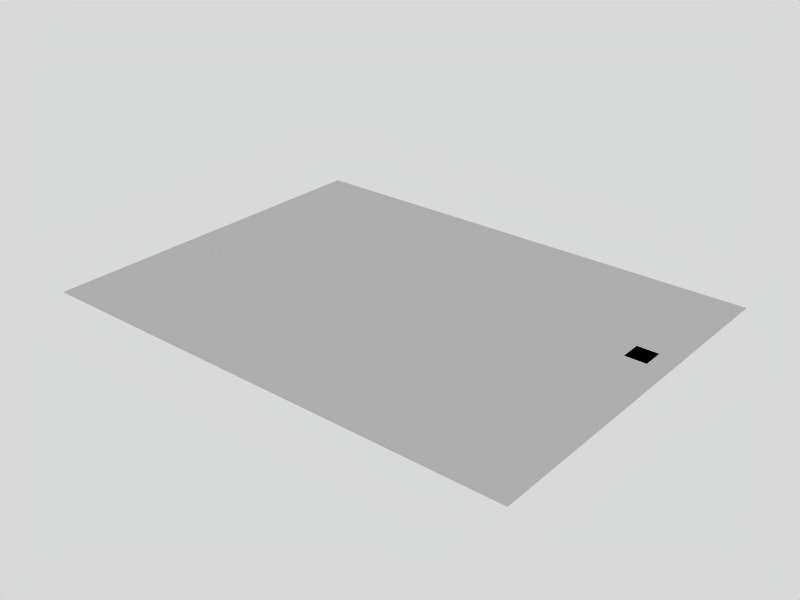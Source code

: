 # Source: background_paper_midres.blend  (saved by Blender 2.63.0; exported with 4.5.12 LTS)
import bpy
from mathutils import Matrix  # noqa: F401  (used for matrix-valued properties, if any)

bpy.ops.wm.read_factory_settings(use_empty=True)
scene = bpy.context.scene
scene.name = 'Scene'

# ---- collections
col_collection_1 = bpy.data.collections.new('Collection 1'); scene.collection.children.link(col_collection_1)

# ---- world
world_world = bpy.data.worlds.new('World'); scene.world = world_world
world_world.color = (0.85, 0.85, 0.85)
world_world.use_sun_shadow = False
world_world.sun_shadow_jitter_overblur = 0.0
world_world.cycles.sampling_method = 'MANUAL'
world_world.cycles.sample_map_resolution = 256

# ---- meshes
me_plane_001 = bpy.data.meshes.new('Plane.001')
me_plane_001.from_pydata([(6.0, -4.5, 0.0), (-6.0, -4.5, 0.0), (6.0, 4.5, 0.0), (-6.0, 4.5, 0.0), (5.0, -4.5, 0.0), (4.0, -4.5, 0.0), (3.0, -4.5, 0.0), (2.0, -4.5, 0.0), (1.0, -4.5, 0.0), (-3.768e-07, -4.5, 0.0), (-1.0, -4.5, 0.0), (-2.0, -4.5, 0.0), (-3.0, -4.5, 0.0), (-4.0, -4.5, 0.0), (-5.0, -4.5, 0.0), (5.0, 4.5, 0.0), (4.0, 4.5, 0.0), (3.0, 4.5, 0.0), (2.0, 4.5, 0.0), (1.0, 4.5, 0.0), (-3.768e-07, 4.5, 0.0), (-1.0, 4.5, 0.0), (-2.0, 4.5, 0.0), (-3.0, 4.5, 0.0), (-4.0, 4.5, 0.0), (-5.0, 4.5, 0.0), (-6.0, 3.5, 0.0), (-6.0, 2.5, 0.0), (-6.0, 1.5, 0.0), (-6.0, 0.5, 0.0), (-6.0, -0.5, 0.0), (-6.0, -1.5, 0.0), (-6.0, -2.5, 0.0), (-6.0, -3.5, 0.0), (6.0, -3.5, 0.0), (6.0, -2.5, 0.0), (6.0, -1.5, 0.0), (6.0, -0.5, 0.0), (6.0, 0.5, 0.0), (6.0, 1.5, 0.0), (6.0, 2.5, 0.0), (6.0, 3.5, 0.0), (5.0, 3.5, 0.0), (5.0, 2.5, 0.0), (5.0, 1.5, 0.0), (5.0, 0.5, 0.0), (5.0, -0.5, 0.0), (5.0, -1.5, 0.0), (5.0, -2.5, 0.0), (5.0, -3.5, 0.0), (4.0, 3.5, 0.0), (4.0, 2.5, 0.0), (4.0, 1.5, 0.0), (4.0, 0.5, 0.0), (4.0, -0.5, 0.0), (4.0, -1.5, 0.0), (4.0, -2.5, 0.0), (4.0, -3.5, 0.0), (3.0, 3.5, 0.0), (3.0, 2.5, 0.0), (3.0, 1.5, 0.0), (3.0, 0.5, 0.0), (3.0, -0.5, 0.0), (3.0, -1.5, 0.0), (3.0, -2.5, 0.0), (3.0, -3.5, 0.0), (2.0, 3.5, 0.0), (2.0, 2.5, 0.0), (2.0, 1.5, 0.0), (2.0, 0.5, 0.0), (2.0, -0.5, 0.0), (2.0, -1.5, 0.0), (2.0, -2.5, 0.0), (2.0, -3.5, 0.0), (1.0, 3.5, 0.0), (1.0, 2.5, 0.0), (1.0, 1.5, 0.0), (1.0, 0.5, 0.0), (1.0, -0.5, 0.0), (1.0, -1.5, 0.0), (1.0, -2.5, 0.0), (1.0, -3.5, 0.0), (-3.768e-07, 3.5, 0.0), (-3.768e-07, 2.5, 0.0), (-3.768e-07, 1.5, 0.0), (-3.768e-07, 0.5, 0.0), (-3.768e-07, -0.5, 0.0), (-3.768e-07, -1.5, 0.0), (-3.768e-07, -2.5, 0.0), (-3.768e-07, -3.5, 0.0), (-1.0, 3.5, 0.0), (-1.0, 2.5, 0.0), (-1.0, 1.5, 0.0), (-1.0, 0.5, 0.0), (-1.0, -0.5, 0.0), (-1.0, -1.5, 0.0), (-1.0, -2.5, 0.0), (-1.0, -3.5, 0.0), (-2.0, 3.5, 0.0), (-2.0, 2.5, 0.0), (-2.0, 1.5, 0.0), (-2.0, 0.5, 0.0), (-2.0, -0.5, 0.0), (-2.0, -1.5, 0.0), (-2.0, -2.5, 0.0), (-2.0, -3.5, 0.0), (-3.0, 3.5, 0.0), (-3.0, 2.5, 0.0), (-3.0, 1.5, 0.0), (-3.0, 0.5, 0.0), (-3.0, -0.5, 0.0), (-3.0, -1.5, 0.0), (-3.0, -2.5, 0.0), (-3.0, -3.5, 0.0), (-4.0, 3.5, 0.0), (-4.0, 2.5, 0.0), (-4.0, 1.5, 0.0), (-4.0, 0.5, 0.0), (-4.0, -0.5, 0.0), (-4.0, -1.5, 0.0), (-4.0, -2.5, 0.0), (-4.0, -3.5, 0.0), (-5.0, 3.5, 0.0), (-5.0, 2.5, 0.0), (-5.0, 1.5, 0.0), (-5.0, 0.5, 0.0), (-5.0, -0.5, 0.0), (-5.0, -1.5, 0.0), (-5.0, -2.5, 0.0), (-5.0, -3.5, 0.0), (-5.5, -4.5, 0.0), (-5.5, 4.5, 0.0), (-6.0, -4.0, 0.0), (6.0, 4.0, 0.0), (5.5, -4.5, 0.0), (4.5, -4.5, 0.0), (3.5, -4.5, 0.0), (2.5, -4.5, 0.0), (1.5, -4.5, 0.0), (0.5, -4.5, 0.0), (-0.5, -4.5, 0.0), (-1.5, -4.5, 0.0), (-2.5, -4.5, 0.0), (-3.5, -4.5, 0.0), (-4.5, -4.5, 0.0), (5.5, 4.5, 0.0), (4.5, 4.5, 0.0), (3.5, 4.5, 0.0), (2.5, 4.5, 0.0), (1.5, 4.5, 0.0), (0.5, 4.5, 0.0), (-0.5, 4.5, 0.0), (-1.5, 4.5, 0.0), (-2.5, 4.5, 0.0), (-3.5, 4.5, 0.0), (-4.5, 4.5, 0.0), (5.0, -4.0, 0.0), (4.0, -4.0, 0.0), (3.0, -4.0, 0.0), (2.0, -4.0, 0.0), (1.0, -4.0, 0.0), (-3.768e-07, -4.0, 0.0), (-1.0, -4.0, 0.0), (-2.0, -4.0, 0.0), (-3.0, -4.0, 0.0), (-4.0, -4.0, 0.0), (-5.0, -4.0, 0.0), (-6.0, 4.0, 0.0), (-6.0, 3.0, 0.0), (-6.0, 2.0, 0.0), (-6.0, 1.0, 0.0), (-6.0, -5.651e-08, 0.0), (-6.0, -1.0, 0.0), (-6.0, -2.0, 0.0), (-6.0, -3.0, 0.0), (6.0, -4.0, 0.0), (6.0, -3.0, 0.0), (6.0, -2.0, 0.0), (6.0, -1.0, 0.0), (6.0, 7.76e-08, 0.0), (6.0, 1.0, 0.0), (6.0, 2.0, 0.0), (6.0, 3.0, 0.0), (5.0, 4.0, 0.0), (5.0, 3.0, 0.0), (5.0, 2.0, 0.0), (5.0, 1.0, 0.0), (5.0, -5.651e-08, 0.0), (5.0, -1.0, 0.0), (5.0, -2.0, 0.0), (5.0, -3.0, 0.0), (4.0, 4.0, 0.0), (4.0, 3.0, 0.0), (4.0, 2.0, 0.0), (4.0, 1.0, 0.0), (4.0, -5.651e-08, 0.0), (4.0, -1.0, 0.0), (4.0, -2.0, 0.0), (4.0, -3.0, 0.0), (3.0, 4.0, 0.0), (3.0, 3.0, 0.0), (3.0, 2.0, 0.0), (3.0, 1.0, 0.0), (3.0, -5.651e-08, 0.0), (3.0, -1.0, 0.0), (3.0, -2.0, 0.0), (3.0, -3.0, 0.0), (2.0, 4.0, 0.0), (2.0, 3.0, 0.0), (2.0, 2.0, 0.0), (2.0, 1.0, 0.0), (2.0, -5.651e-08, 0.0), (2.0, -1.0, 0.0), (2.0, -2.0, 0.0), (2.0, -3.0, 0.0), (1.0, 4.0, 0.0), (1.0, 3.0, 0.0), (1.0, 2.0, 0.0), (1.0, 1.0, 0.0), (1.0, -5.651e-08, 0.0), (1.0, -1.0, 0.0), (1.0, -2.0, 0.0), (1.0, -3.0, 0.0), (-3.768e-07, 4.0, 0.0), (-3.768e-07, 3.0, 0.0), (-3.768e-07, 2.0, 0.0), (-3.768e-07, 1.0, 0.0), (-3.768e-07, -5.651e-08, 0.0), (-3.768e-07, -1.0, 0.0), (-3.768e-07, -2.0, 0.0), (-3.768e-07, -3.0, 0.0), (-1.0, 4.0, 0.0), (-1.0, 3.0, 0.0), (-1.0, 2.0, 0.0), (-1.0, 1.0, 0.0), (-1.0, -5.651e-08, 0.0), (-1.0, -1.0, 0.0), (-1.0, -2.0, 0.0), (-1.0, -3.0, 0.0), (-2.0, 4.0, 0.0), (-2.0, 3.0, 0.0), (-2.0, 2.0, 0.0), (-2.0, 1.0, 0.0), (-2.0, -5.651e-08, 0.0), (-2.0, -1.0, 0.0), (-2.0, -2.0, 0.0), (-2.0, -3.0, 0.0), (-3.0, 4.0, 0.0), (-3.0, 3.0, 0.0), (-3.0, 2.0, 0.0), (-3.0, 1.0, 0.0), (-3.0, -5.651e-08, 0.0), (-3.0, -1.0, 0.0), (-3.0, -2.0, 0.0), (-3.0, -3.0, 0.0), (-4.0, 4.0, 0.0), (-4.0, 3.0, 0.0), (-4.0, 2.0, 0.0), (-4.0, 1.0, 0.0), (-4.0, -5.651e-08, 0.0), (-4.0, -1.0, 0.0), (-4.0, -2.0, 0.0), (-4.0, -3.0, 0.0), (-5.0, 4.0, 0.0), (-5.0, 3.0, 0.0), (-5.0, 2.0, 0.0), (-5.0, 1.0, 0.0), (-5.0, -5.651e-08, 0.0), (-5.0, -1.0, 0.0), (-5.0, -2.0, 0.0), (-5.0, -3.0, 0.0), (-5.5, 3.5, 0.0), (-5.5, 2.5, 0.0), (-5.5, 1.5, 0.0), (-5.5, 0.5, 0.0), (-5.5, -0.5, 0.0), (-5.5, -1.5, 0.0), (-5.5, -2.5, 0.0), (-5.5, -3.5, 0.0), (5.5, 3.5, 0.0), (5.5, 2.5, 0.0), (5.5, 1.5, 0.0), (5.5, 0.5, 0.0), (5.5, -0.5, 0.0), (5.5, -1.5, 0.0), (5.5, -2.5, 0.0), (5.5, -3.5, 0.0), (4.5, 3.5, 0.0), (4.5, 2.5, 0.0), (4.5, 1.5, 0.0), (4.5, 0.5, 0.0), (4.5, -0.5, 0.0), (4.5, -1.5, 0.0), (4.5, -2.5, 0.0), (4.5, -3.5, 0.0), (3.5, 3.5, 0.0), (3.5, 2.5, 0.0), (3.5, 1.5, 0.0), (3.5, 0.5, 0.0), (3.5, -0.5, 0.0), (3.5, -1.5, 0.0), (3.5, -2.5, 0.0), (3.5, -3.5, 0.0), (2.5, 3.5, 0.0), (2.5, 2.5, 0.0), (2.5, 1.5, 0.0), (2.5, 0.5, 0.0), (2.5, -0.5, 0.0), (2.5, -1.5, 0.0), (2.5, -2.5, 0.0), (2.5, -3.5, 0.0), (1.5, 3.5, 0.0), (1.5, 2.5, 0.0), (1.5, 1.5, 0.0), (1.5, 0.5, 0.0), (1.5, -0.5, 0.0), (1.5, -1.5, 0.0), (1.5, -2.5, 0.0), (1.5, -3.5, 0.0), (0.5, 3.5, 0.0), (0.5, 2.5, 0.0), (0.5, 1.5, 0.0), (0.5, 0.5, 0.0), (0.5, -0.5, 0.0), (0.5, -1.5, 0.0), (0.5, -2.5, 0.0), (0.5, -3.5, 0.0), (-0.5, 3.5, 0.0), (-0.5, 2.5, 0.0), (-0.5, 1.5, 0.0), (-0.5, 0.5, 0.0), (-0.5, -0.5, 0.0), (-0.5, -1.5, 0.0), (-0.5, -2.5, 0.0), (-0.5, -3.5, 0.0), (-1.5, 3.5, 0.0), (-1.5, 2.5, 0.0), (-1.5, 1.5, 0.0), (-1.5, 0.5, 0.0), (-1.5, -0.5, 0.0), (-1.5, -1.5, 0.0), (-1.5, -2.5, 0.0), (-1.5, -3.5, 0.0), (-2.5, 3.5, 0.0), (-2.5, 2.5, 0.0), (-2.5, 1.5, 0.0), (-2.5, 0.5, 0.0), (-2.5, -0.5, 0.0), (-2.5, -1.5, 0.0), (-2.5, -2.5, 0.0), (-2.5, -3.5, 0.0), (-3.5, 3.5, 0.0), (-3.5, 2.5, 0.0), (-3.5, 1.5, 0.0), (-3.5, 0.5, 0.0), (-3.5, -0.5, 0.0), (-3.5, -1.5, 0.0), (-3.5, -2.5, 0.0), (-3.5, -3.5, 0.0), (-4.5, 3.5, 0.0), (-4.5, 2.5, 0.0), (-4.5, 1.5, 0.0), (-4.5, 0.5, 0.0), (-4.5, -0.5, 0.0), (-4.5, -1.5, 0.0), (-4.5, -2.5, 0.0), (-4.5, -3.5, 0.0), (-5.5, -4.0, 0.0), (5.5, -4.0, 0.0), (4.5, -4.0, 0.0), (3.5, -4.0, 0.0), (2.5, -4.0, 0.0), (1.5, -4.0, 0.0), (0.5, -4.0, 0.0), (-0.5, -4.0, 0.0), (-1.5, -4.0, 0.0), (-2.5, -4.0, 0.0), (-3.5, -4.0, 0.0), (-4.5, -4.0, 0.0), (-5.5, 4.0, 0.0), (-5.5, 3.0, 0.0), (-5.5, 2.0, 0.0), (-5.5, 1.0, 0.0), (-5.5, -5.651e-08, 0.0), (-5.5, -1.0, 0.0), (-5.5, -2.0, 0.0), (-5.5, -3.0, 0.0), (5.5, 4.0, 0.0), (5.5, 3.0, 0.0), (5.5, 2.0, 0.0), (5.5, 1.0, 0.0), (5.5, 1.054e-08, 0.0), (5.5, -1.0, 0.0), (5.5, -2.0, 0.0), (5.5, -3.0, 0.0), (4.5, 4.0, 0.0), (4.5, 3.0, 0.0), (4.5, 2.0, 0.0), (4.5, 1.0, 0.0), (4.5, -5.651e-08, 0.0), (4.5, -1.0, 0.0), (4.5, -2.0, 0.0), (4.5, -3.0, 0.0), (3.5, 4.0, 0.0), (3.5, 3.0, 0.0), (3.5, 2.0, 0.0), (3.5, 1.0, 0.0), (3.5, -5.651e-08, 0.0), (3.5, -1.0, 0.0), (3.5, -2.0, 0.0), (3.5, -3.0, 0.0), (2.5, 4.0, 0.0), (2.5, 3.0, 0.0), (2.5, 2.0, 0.0), (2.5, 1.0, 0.0), (2.5, -5.651e-08, 0.0), (2.5, -1.0, 0.0), (2.5, -2.0, 0.0), (2.5, -3.0, 0.0), (1.5, 4.0, 0.0), (1.5, 3.0, 0.0), (1.5, 2.0, 0.0), (1.5, 1.0, 0.0), (1.5, -5.651e-08, 0.0), (1.5, -1.0, 0.0), (1.5, -2.0, 0.0), (1.5, -3.0, 0.0), (0.5, 4.0, 0.0), (0.5, 3.0, 0.0), (0.5, 2.0, 0.0), (0.5, 1.0, 0.0), (0.5, -5.651e-08, 0.0), (0.5, -1.0, 0.0), (0.5, -2.0, 0.0), (0.5, -3.0, 0.0), (-0.5, 4.0, 0.0), (-0.5, 3.0, 0.0), (-0.5, 2.0, 0.0), (-0.5, 1.0, 0.0), (-0.5, -5.651e-08, 0.0), (-0.5, -1.0, 0.0), (-0.5, -2.0, 0.0), (-0.5, -3.0, 0.0), (-1.5, 4.0, 0.0), (-1.5, 3.0, 0.0), (-1.5, 2.0, 0.0), (-1.5, 1.0, 0.0), (-1.5, -5.651e-08, 0.0), (-1.5, -1.0, 0.0), (-1.5, -2.0, 0.0), (-1.5, -3.0, 0.0), (-2.5, 4.0, 0.0), (-2.5, 3.0, 0.0), (-2.5, 2.0, 0.0), (-2.5, 1.0, 0.0), (-2.5, -5.651e-08, 0.0), (-2.5, -1.0, 0.0), (-2.5, -2.0, 0.0), (-2.5, -3.0, 0.0), (-3.5, 4.0, 0.0), (-3.5, 3.0, 0.0), (-3.5, 2.0, 0.0), (-3.5, 1.0, 0.0), (-3.5, -5.651e-08, 0.0), (-3.5, -1.0, 0.0), (-3.5, -2.0, 0.0), (-3.5, -3.0, 0.0), (-4.5, 4.0, 0.0), (-4.5, 3.0, 0.0), (-4.5, 2.0, 0.0), (-4.5, 1.0, 0.0), (-4.5, -5.651e-08, 0.0), (-4.5, -1.0, 0.0), (-4.5, -2.0, 0.0), (-4.5, -3.0, 0.0)], [], [(367, 132, 1), (368, 156, 4), (369, 157, 5), (370, 158, 6), (371, 159, 7), (372, 160, 8), (373, 161, 9), (374, 162, 10), (375, 163, 11), (376, 164, 12), (377, 165, 13), (378, 166, 14), (379, 167, 26), (380, 168, 27), (381, 169, 28), (382, 170, 29), (383, 171, 30), (384, 172, 31), (385, 173, 32), (386, 174, 33), (387, 183, 42), (388, 184, 43), (389, 185, 44), (392, 188, 47), (393, 189, 48), (394, 190, 49), (395, 191, 50), (396, 192, 51), (397, 193, 52), (398, 194, 53), (399, 195, 54), (400, 196, 55), (401, 197, 56), (402, 198, 57), (403, 199, 58), (404, 200, 59), (405, 201, 60), (406, 202, 61), (407, 203, 62), (408, 204, 63), (409, 205, 64), (410, 206, 65), (411, 207, 66), (412, 208, 67), (413, 209, 68), (414, 210, 69), (415, 211, 70), (416, 212, 71), (417, 213, 72), (418, 214, 73), (419, 215, 74), (420, 216, 75), (421, 217, 76), (422, 218, 77), (423, 219, 78), (424, 220, 79), (425, 221, 80), (426, 222, 81), (427, 223, 82), (428, 224, 83), (429, 225, 84), (430, 226, 85), (431, 227, 86), (432, 228, 87), (433, 229, 88), (434, 230, 89), (435, 231, 90), (436, 232, 91), (437, 233, 92), (438, 234, 93), (439, 235, 94), (440, 236, 95), (441, 237, 96), (442, 238, 97), (443, 239, 98), (444, 240, 99), (445, 241, 100), (446, 242, 101), (447, 243, 102), (448, 244, 103), (449, 245, 104), (450, 246, 105), (451, 247, 106), (452, 248, 107), (453, 249, 108), (454, 250, 109), (455, 251, 110), (456, 252, 111), (457, 253, 112), (458, 254, 113), (459, 255, 114), (460, 256, 115), (461, 257, 116), (462, 258, 117), (463, 259, 118), (464, 260, 119), (465, 261, 120), (466, 262, 121), (467, 263, 122), (468, 264, 123), (469, 265, 124), (470, 266, 125), (471, 267, 126), (472, 268, 127), (473, 269, 128), (474, 270, 129), (166, 367, 130), (129, 278, 367), (278, 33, 132), (175, 368, 134), (34, 286, 368), (286, 49, 156), (156, 369, 135), (49, 294, 369), (294, 57, 157), (157, 370, 136), (57, 302, 370), (302, 65, 158), (158, 371, 137), (65, 310, 371), (310, 73, 159), (159, 372, 138), (73, 318, 372), (318, 81, 160), (160, 373, 139), (81, 326, 373), (326, 89, 161), (161, 374, 140), (89, 334, 374), (334, 97, 162), (162, 375, 141), (97, 342, 375), (342, 105, 163), (163, 376, 142), (105, 350, 376), (350, 113, 164), (164, 377, 143), (113, 358, 377), (358, 121, 165), (165, 378, 144), (121, 366, 378), (366, 129, 166), (263, 379, 271), (25, 131, 379), (131, 3, 167), (264, 380, 272), (122, 271, 380), (271, 26, 168), (265, 381, 273), (123, 272, 381), (272, 27, 169), (266, 382, 274), (124, 273, 382), (273, 28, 170), (267, 383, 275), (125, 274, 383), (274, 29, 171), (268, 384, 276), (126, 275, 384), (275, 30, 172), (269, 385, 277), (127, 276, 385), (276, 31, 173), (270, 386, 278), (128, 277, 386), (277, 32, 174), (133, 387, 279), (2, 145, 387), (145, 15, 183), (182, 388, 280), (41, 279, 388), (279, 42, 184), (181, 389, 281), (40, 280, 389), (280, 43, 185), (39, 281, 390), (177, 393, 285), (36, 284, 393), (284, 47, 189), (176, 394, 286), (35, 285, 394), (285, 48, 190), (183, 395, 287), (15, 146, 395), (146, 16, 191), (184, 396, 288), (42, 287, 396), (287, 50, 192), (185, 397, 289), (43, 288, 397), (288, 51, 193), (186, 398, 290), (44, 289, 398), (289, 52, 194), (187, 399, 291), (45, 290, 399), (290, 53, 195), (188, 400, 292), (46, 291, 400), (291, 54, 196), (189, 401, 293), (47, 292, 401), (292, 55, 197), (190, 402, 294), (48, 293, 402), (293, 56, 198), (191, 403, 295), (16, 147, 403), (147, 17, 199), (192, 404, 296), (50, 295, 404), (295, 58, 200), (193, 405, 297), (51, 296, 405), (296, 59, 201), (194, 406, 298), (52, 297, 406), (297, 60, 202), (195, 407, 299), (53, 298, 407), (298, 61, 203), (196, 408, 300), (54, 299, 408), (299, 62, 204), (197, 409, 301), (55, 300, 409), (300, 63, 205), (198, 410, 302), (56, 301, 410), (301, 64, 206), (199, 411, 303), (17, 148, 411), (148, 18, 207), (200, 412, 304), (58, 303, 412), (303, 66, 208), (201, 413, 305), (59, 304, 413), (304, 67, 209), (202, 414, 306), (60, 305, 414), (305, 68, 210), (203, 415, 307), (61, 306, 415), (306, 69, 211), (204, 416, 308), (62, 307, 416), (307, 70, 212), (205, 417, 309), (63, 308, 417), (308, 71, 213), (206, 418, 310), (64, 309, 418), (309, 72, 214), (207, 419, 311), (18, 149, 419), (149, 19, 215), (208, 420, 312), (66, 311, 420), (311, 74, 216), (209, 421, 313), (67, 312, 421), (312, 75, 217), (210, 422, 314), (68, 313, 422), (313, 76, 218), (211, 423, 315), (69, 314, 423), (314, 77, 219), (212, 424, 316), (70, 315, 424), (315, 78, 220), (213, 425, 317), (71, 316, 425), (316, 79, 221), (214, 426, 318), (72, 317, 426), (317, 80, 222), (215, 427, 319), (19, 150, 427), (150, 20, 223), (216, 428, 320), (74, 319, 428), (319, 82, 224), (217, 429, 321), (75, 320, 429), (320, 83, 225), (218, 430, 322), (76, 321, 430), (321, 84, 226), (219, 431, 323), (77, 322, 431), (322, 85, 227), (220, 432, 324), (78, 323, 432), (323, 86, 228), (221, 433, 325), (79, 324, 433), (324, 87, 229), (222, 434, 326), (80, 325, 434), (325, 88, 230), (223, 435, 327), (20, 151, 435), (151, 21, 231), (224, 436, 328), (82, 327, 436), (327, 90, 232), (225, 437, 329), (83, 328, 437), (328, 91, 233), (226, 438, 330), (84, 329, 438), (329, 92, 234), (227, 439, 331), (85, 330, 439), (330, 93, 235), (228, 440, 332), (86, 331, 440), (331, 94, 236), (229, 441, 333), (87, 332, 441), (332, 95, 237), (230, 442, 334), (88, 333, 442), (333, 96, 238), (231, 443, 335), (21, 152, 443), (152, 22, 239), (232, 444, 336), (90, 335, 444), (335, 98, 240), (233, 445, 337), (91, 336, 445), (336, 99, 241), (234, 446, 338), (92, 337, 446), (337, 100, 242), (235, 447, 339), (93, 338, 447), (338, 101, 243), (236, 448, 340), (94, 339, 448), (339, 102, 244), (237, 449, 341), (95, 340, 449), (340, 103, 245), (238, 450, 342), (96, 341, 450), (341, 104, 246), (239, 451, 343), (22, 153, 451), (153, 23, 247), (240, 452, 344), (98, 343, 452), (343, 106, 248), (241, 453, 345), (99, 344, 453), (344, 107, 249), (242, 454, 346), (100, 345, 454), (345, 108, 250), (243, 455, 347), (101, 346, 455), (346, 109, 251), (244, 456, 348), (102, 347, 456), (347, 110, 252), (245, 457, 349), (103, 348, 457), (348, 111, 253), (246, 458, 350), (104, 349, 458), (349, 112, 254), (247, 459, 351), (23, 154, 459), (154, 24, 255), (248, 460, 352), (106, 351, 460), (351, 114, 256), (249, 461, 353), (107, 352, 461), (352, 115, 257), (250, 462, 354), (108, 353, 462), (353, 116, 258), (251, 463, 355), (109, 354, 463), (354, 117, 259), (252, 464, 356), (110, 355, 464), (355, 118, 260), (253, 465, 357), (111, 356, 465), (356, 119, 261), (254, 466, 358), (112, 357, 466), (357, 120, 262), (255, 467, 359), (24, 155, 467), (155, 25, 263), (256, 468, 360), (114, 359, 468), (359, 122, 264), (257, 469, 361), (115, 360, 469), (360, 123, 265), (258, 470, 362), (116, 361, 470), (361, 124, 266), (259, 471, 363), (117, 362, 471), (362, 125, 267), (260, 472, 364), (118, 363, 472), (363, 126, 268), (261, 473, 365), (119, 364, 473), (364, 127, 269), (262, 474, 366), (120, 365, 474), (365, 128, 270), (130, 367, 1), (134, 368, 4), (135, 369, 5), (136, 370, 6), (137, 371, 7), (138, 372, 8), (139, 373, 9), (140, 374, 10), (141, 375, 11), (142, 376, 12), (143, 377, 13), (144, 378, 14), (271, 379, 26), (272, 380, 27), (273, 381, 28), (274, 382, 29), (275, 383, 30), (276, 384, 31), (277, 385, 32), (278, 386, 33), (279, 387, 42), (280, 388, 43), (281, 389, 44), (284, 392, 47), (285, 393, 48), (286, 394, 49), (287, 395, 50), (288, 396, 51), (289, 397, 52), (290, 398, 53), (291, 399, 54), (292, 400, 55), (293, 401, 56), (294, 402, 57), (295, 403, 58), (296, 404, 59), (297, 405, 60), (298, 406, 61), (299, 407, 62), (300, 408, 63), (301, 409, 64), (302, 410, 65), (303, 411, 66), (304, 412, 67), (305, 413, 68), (306, 414, 69), (307, 415, 70), (308, 416, 71), (309, 417, 72), (310, 418, 73), (311, 419, 74), (312, 420, 75), (313, 421, 76), (314, 422, 77), (315, 423, 78), (316, 424, 79), (317, 425, 80), (318, 426, 81), (319, 427, 82), (320, 428, 83), (321, 429, 84), (322, 430, 85), (323, 431, 86), (324, 432, 87), (325, 433, 88), (326, 434, 89), (327, 435, 90), (328, 436, 91), (329, 437, 92), (330, 438, 93), (331, 439, 94), (332, 440, 95), (333, 441, 96), (334, 442, 97), (335, 443, 98), (336, 444, 99), (337, 445, 100), (338, 446, 101), (339, 447, 102), (340, 448, 103), (341, 449, 104), (342, 450, 105), (343, 451, 106), (344, 452, 107), (345, 453, 108), (346, 454, 109), (347, 455, 110), (348, 456, 111), (349, 457, 112), (350, 458, 113), (351, 459, 114), (352, 460, 115), (353, 461, 116), (354, 462, 117), (355, 463, 118), (356, 464, 119), (357, 465, 120), (358, 466, 121), (359, 467, 122), (360, 468, 123), (361, 469, 124), (362, 470, 125), (363, 471, 126), (364, 472, 127), (365, 473, 128), (366, 474, 129), (14, 166, 130), (166, 129, 367), (367, 278, 132), (0, 175, 134), (175, 34, 368), (368, 286, 156), (4, 156, 135), (156, 49, 369), (369, 294, 157), (5, 157, 136), (157, 57, 370), (370, 302, 158), (6, 158, 137), (158, 65, 371), (371, 310, 159), (7, 159, 138), (159, 73, 372), (372, 318, 160), (8, 160, 139), (160, 81, 373), (373, 326, 161), (9, 161, 140), (161, 89, 374), (374, 334, 162), (10, 162, 141), (162, 97, 375), (375, 342, 163), (11, 163, 142), (163, 105, 376), (376, 350, 164), (12, 164, 143), (164, 113, 377), (377, 358, 165), (13, 165, 144), (165, 121, 378), (378, 366, 166), (122, 263, 271), (263, 25, 379), (379, 131, 167), (123, 264, 272), (264, 122, 380), (380, 271, 168), (124, 265, 273), (265, 123, 381), (381, 272, 169), (125, 266, 274), (266, 124, 382), (382, 273, 170), (126, 267, 275), (267, 125, 383), (383, 274, 171), (127, 268, 276), (268, 126, 384), (384, 275, 172), (128, 269, 277), (269, 127, 385), (385, 276, 173), (129, 270, 278), (270, 128, 386), (386, 277, 174), (41, 133, 279), (133, 2, 387), (387, 145, 183), (40, 182, 280), (182, 41, 388), (388, 279, 184), (39, 181, 281), (181, 40, 389), (389, 280, 185), (180, 39, 390), (186, 390, 281, 44), (35, 177, 285), (177, 36, 393), (393, 284, 189), (34, 176, 286), (176, 35, 394), (394, 285, 190), (42, 183, 287), (183, 15, 395), (395, 146, 191), (43, 184, 288), (184, 42, 396), (396, 287, 192), (44, 185, 289), (185, 43, 397), (397, 288, 193), (45, 186, 290), (186, 44, 398), (398, 289, 194), (46, 187, 291), (187, 45, 399), (399, 290, 195), (47, 188, 292), (188, 46, 400), (400, 291, 196), (48, 189, 293), (189, 47, 401), (401, 292, 197), (49, 190, 294), (190, 48, 402), (402, 293, 198), (50, 191, 295), (191, 16, 403), (403, 147, 199), (51, 192, 296), (192, 50, 404), (404, 295, 200), (52, 193, 297), (193, 51, 405), (405, 296, 201), (53, 194, 298), (194, 52, 406), (406, 297, 202), (54, 195, 299), (195, 53, 407), (407, 298, 203), (55, 196, 300), (196, 54, 408), (408, 299, 204), (56, 197, 301), (197, 55, 409), (409, 300, 205), (57, 198, 302), (198, 56, 410), (410, 301, 206), (58, 199, 303), (199, 17, 411), (411, 148, 207), (59, 200, 304), (200, 58, 412), (412, 303, 208), (60, 201, 305), (201, 59, 413), (413, 304, 209), (61, 202, 306), (202, 60, 414), (414, 305, 210), (62, 203, 307), (203, 61, 415), (415, 306, 211), (63, 204, 308), (204, 62, 416), (416, 307, 212), (64, 205, 309), (205, 63, 417), (417, 308, 213), (65, 206, 310), (206, 64, 418), (418, 309, 214), (66, 207, 311), (207, 18, 419), (419, 149, 215), (67, 208, 312), (208, 66, 420), (420, 311, 216), (68, 209, 313), (209, 67, 421), (421, 312, 217), (69, 210, 314), (210, 68, 422), (422, 313, 218), (70, 211, 315), (211, 69, 423), (423, 314, 219), (71, 212, 316), (212, 70, 424), (424, 315, 220), (72, 213, 317), (213, 71, 425), (425, 316, 221), (73, 214, 318), (214, 72, 426), (426, 317, 222), (74, 215, 319), (215, 19, 427), (427, 150, 223), (75, 216, 320), (216, 74, 428), (428, 319, 224), (76, 217, 321), (217, 75, 429), (429, 320, 225), (77, 218, 322), (218, 76, 430), (430, 321, 226), (78, 219, 323), (219, 77, 431), (431, 322, 227), (79, 220, 324), (220, 78, 432), (432, 323, 228), (80, 221, 325), (221, 79, 433), (433, 324, 229), (81, 222, 326), (222, 80, 434), (434, 325, 230), (82, 223, 327), (223, 20, 435), (435, 151, 231), (83, 224, 328), (224, 82, 436), (436, 327, 232), (84, 225, 329), (225, 83, 437), (437, 328, 233), (85, 226, 330), (226, 84, 438), (438, 329, 234), (86, 227, 331), (227, 85, 439), (439, 330, 235), (87, 228, 332), (228, 86, 440), (440, 331, 236), (88, 229, 333), (229, 87, 441), (441, 332, 237), (89, 230, 334), (230, 88, 442), (442, 333, 238), (90, 231, 335), (231, 21, 443), (443, 152, 239), (91, 232, 336), (232, 90, 444), (444, 335, 240), (92, 233, 337), (233, 91, 445), (445, 336, 241), (93, 234, 338), (234, 92, 446), (446, 337, 242), (94, 235, 339), (235, 93, 447), (447, 338, 243), (95, 236, 340), (236, 94, 448), (448, 339, 244), (96, 237, 341), (237, 95, 449), (449, 340, 245), (97, 238, 342), (238, 96, 450), (450, 341, 246), (98, 239, 343), (239, 22, 451), (451, 153, 247), (99, 240, 344), (240, 98, 452), (452, 343, 248), (100, 241, 345), (241, 99, 453), (453, 344, 249), (101, 242, 346), (242, 100, 454), (454, 345, 250), (102, 243, 347), (243, 101, 455), (455, 346, 251), (103, 244, 348), (244, 102, 456), (456, 347, 252), (104, 245, 349), (245, 103, 457), (457, 348, 253), (105, 246, 350), (246, 104, 458), (458, 349, 254), (106, 247, 351), (247, 23, 459), (459, 154, 255), (107, 248, 352), (248, 106, 460), (460, 351, 256), (108, 249, 353), (249, 107, 461), (461, 352, 257), (109, 250, 354), (250, 108, 462), (462, 353, 258), (110, 251, 355), (251, 109, 463), (463, 354, 259), (111, 252, 356), (252, 110, 464), (464, 355, 260), (112, 253, 357), (253, 111, 465), (465, 356, 261), (113, 254, 358), (254, 112, 466), (466, 357, 262), (114, 255, 359), (255, 24, 467), (467, 155, 263), (115, 256, 360), (256, 114, 468), (468, 359, 264), (116, 257, 361), (257, 115, 469), (469, 360, 265), (117, 258, 362), (258, 116, 470), (470, 361, 266), (118, 259, 363), (259, 117, 471), (471, 362, 267), (119, 260, 364), (260, 118, 472), (472, 363, 268), (120, 261, 365), (261, 119, 473), (473, 364, 269), (121, 262, 366), (262, 120, 474), (474, 365, 270), (186, 281, 44), (281, 390, 186), (45, 390, 186), (282, 390, 45), (187, 282, 45), (187, 391, 282), (391, 187, 46), (283, 391, 46), (188, 283, 46), (188, 392, 283), (178, 392, 284), (178, 284, 36), (283, 392, 37), (392, 178, 37), (179, 391, 283), (179, 283, 37), (282, 391, 38), (391, 179, 38), (180, 282, 38), (180, 390, 282)])
_uv = me_plane_001.uv_layers.new(name='UVMap')
_uv.uv.foreach_set('vector', [0.03881, 0.05411, -0.00264, 0.05411, -0.00264, -0.001166, 0.9508, 0.05411, 0.9093, 0.05411, 0.9093, -0.001166, 0.8679, 0.05411, 0.8264, 0.05411, 0.8264, -0.001166, 0.785, 0.05411, 0.7435, 0.05411, 0.7435, -0.001166, 0.7021, 0.05411, 0.6606, 0.05411, 0.6606, -0.001166, 0.6192, 0.05411, 0.5777, 0.05411, 0.5777, -0.001166, 0.5363, 0.05411, 0.4948, 0.05411, 0.4948, -0.001166, 0.4534, 0.05411, 0.4119, 0.05411, 0.4119, -0.001166, 0.3704, 0.05411, 0.329, 0.05411, 0.329, -0.001166, 0.2875, 0.05411, 0.2461, 0.05411, 0.2461, -0.001166, 0.2046, 0.05411, 0.1632, 0.05411, 0.1632, -0.001166, 0.1217, 0.05411, 0.08027, 0.05411, 0.08027, -0.001166, 0.03881, 0.9385, -0.00264, 0.9385, -0.00264, 0.8832, 0.03881, 0.8279, -0.00264, 0.8279, -0.00264, 0.7726, 0.03881, 0.7174, -0.00264, 0.7174, -0.00264, 0.6621, 0.03881, 0.6068, -0.00264, 0.6068, -0.00264, 0.5516, 0.03881, 0.4963, -0.00264, 0.4963, -0.00264, 0.441, 0.03881, 0.3857, -0.00264, 0.3857, -0.00264, 0.3305, 0.03881, 0.2752, -0.00264, 0.2752, -0.00264, 0.2199, 0.03881, 0.1646, -0.00264, 0.1646, -0.00264, 0.1094, 0.9508, 0.9385, 0.9093, 0.9385, 0.9093, 0.8832, 0.9508, 0.8279, 0.9093, 0.8279, 0.9093, 0.7726, 0.9508, 0.7174, 0.9093, 0.7174, 0.9093, 0.6621, 0.9508, 0.3857, 0.9093, 0.3857, 0.9093, 0.3305, 0.9508, 0.2752, 0.9093, 0.2752, 0.9093, 0.2199, 0.9508, 0.1646, 0.9093, 0.1646, 0.9093, 0.1094, 0.8679, 0.9385, 0.8264, 0.9385, 0.8264, 0.8832, 0.8679, 0.8279, 0.8264, 0.8279, 0.8264, 0.7726, 0.8679, 0.7174, 0.8264, 0.7174, 0.8264, 0.6621, 0.8679, 0.6068, 0.8264, 0.6068, 0.8264, 0.5516, 0.8679, 0.4963, 0.8264, 0.4963, 0.8264, 0.441, 0.8679, 0.3857, 0.8264, 0.3857, 0.8264, 0.3305, 0.8679, 0.2752, 0.8264, 0.2752, 0.8264, 0.2199, 0.8679, 0.1646, 0.8264, 0.1646, 0.8264, 0.1094, 0.785, 0.9385, 0.7435, 0.9385, 0.7435, 0.8832, 0.785, 0.8279, 0.7435, 0.8279, 0.7435, 0.7726, 0.785, 0.7174, 0.7435, 0.7174, 0.7435, 0.6621, 0.785, 0.6068, 0.7435, 0.6068, 0.7435, 0.5516, 0.785, 0.4963, 0.7435, 0.4963, 0.7435, 0.441, 0.785, 0.3857, 0.7435, 0.3857, 0.7435, 0.3305, 0.785, 0.2752, 0.7435, 0.2752, 0.7435, 0.2199, 0.785, 0.1646, 0.7435, 0.1646, 0.7435, 0.1094, 0.7021, 0.9385, 0.6606, 0.9385, 0.6606, 0.8832, 0.7021, 0.8279, 0.6606, 0.8279, 0.6606, 0.7726, 0.7021, 0.7174, 0.6606, 0.7174, 0.6606, 0.6621, 0.7021, 0.6068, 0.6606, 0.6068, 0.6606, 0.5516, 0.7021, 0.4963, 0.6606, 0.4963, 0.6606, 0.441, 0.7021, 0.3857, 0.6606, 0.3857, 0.6606, 0.3305, 0.7021, 0.2752, 0.6606, 0.2752, 0.6606, 0.2199, 0.7021, 0.1646, 0.6606, 0.1646, 0.6606, 0.1094, 0.6192, 0.9385, 0.5777, 0.9385, 0.5777, 0.8832, 0.6192, 0.8279, 0.5777, 0.8279, 0.5777, 0.7726, 0.6192, 0.7174, 0.5777, 0.7174, 0.5777, 0.6621, 0.6192, 0.6068, 0.5777, 0.6068, 0.5777, 0.5516, 0.6192, 0.4963, 0.5777, 0.4963, 0.5777, 0.441, 0.6192, 0.3857, 0.5777, 0.3857, 0.5777, 0.3305, 0.6192, 0.2752, 0.5777, 0.2752, 0.5777, 0.2199, 0.6192, 0.1646, 0.5777, 0.1646, 0.5777, 0.1094, 0.5363, 0.9385, 0.4948, 0.9385, 0.4948, 0.8832, 0.5363, 0.8279, 0.4948, 0.8279, 0.4948, 0.7726, 0.5363, 0.7174, 0.4948, 0.7174, 0.4948, 0.6621, 0.5363, 0.6068, 0.4948, 0.6068, 0.4948, 0.5516, 0.5363, 0.4963, 0.4948, 0.4963, 0.4948, 0.441, 0.5363, 0.3857, 0.4948, 0.3857, 0.4948, 0.3305, 0.5363, 0.2752, 0.4948, 0.2752, 0.4948, 0.2199, 0.5363, 0.1646, 0.4948, 0.1646, 0.4948, 0.1094, 0.4534, 0.9385, 0.4119, 0.9385, 0.4119, 0.8832, 0.4534, 0.8279, 0.4119, 0.8279, 0.4119, 0.7726, 0.4534, 0.7174, 0.4119, 0.7174, 0.4119, 0.6621, 0.4534, 0.6068, 0.4119, 0.6068, 0.4119, 0.5516, 0.4534, 0.4963, 0.4119, 0.4963, 0.4119, 0.441, 0.4534, 0.3857, 0.4119, 0.3857, 0.4119, 0.3305, 0.4534, 0.2752, 0.4119, 0.2752, 0.4119, 0.2199, 0.4534, 0.1646, 0.4119, 0.1646, 0.4119, 0.1094, 0.3704, 0.9385, 0.329, 0.9385, 0.329, 0.8832, 0.3704, 0.8279, 0.329, 0.8279, 0.329, 0.7726, 0.3704, 0.7174, 0.329, 0.7174, 0.329, 0.6621, 0.3704, 0.6068, 0.329, 0.6068, 0.329, 0.5516, 0.3704, 0.4963, 0.329, 0.4963, 0.329, 0.441, 0.3704, 0.3857, 0.329, 0.3857, 0.329, 0.3305, 0.3704, 0.2752, 0.329, 0.2752, 0.329, 0.2199, 0.3704, 0.1646, 0.329, 0.1646, 0.329, 0.1094, 0.2875, 0.9385, 0.2461, 0.9385, 0.2461, 0.8832, 0.2875, 0.8279, 0.2461, 0.8279, 0.2461, 0.7726, 0.2875, 0.7174, 0.2461, 0.7174, 0.2461, 0.6621, 0.2875, 0.6068, 0.2461, 0.6068, 0.2461, 0.5516, 0.2875, 0.4963, 0.2461, 0.4963, 0.2461, 0.441, 0.2875, 0.3857, 0.2461, 0.3857, 0.2461, 0.3305, 0.2875, 0.2752, 0.2461, 0.2752, 0.2461, 0.2199, 0.2875, 0.1646, 0.2461, 0.1646, 0.2461, 0.1094, 0.2046, 0.9385, 0.1632, 0.9385, 0.1632, 0.8832, 0.2046, 0.8279, 0.1632, 0.8279, 0.1632, 0.7726, 0.2046, 0.7174, 0.1632, 0.7174, 0.1632, 0.6621, 0.2046, 0.6068, 0.1632, 0.6068, 0.1632, 0.5516, 0.2046, 0.4963, 0.1632, 0.4963, 0.1632, 0.441, 0.2046, 0.3857, 0.1632, 0.3857, 0.1632, 0.3305, 0.2046, 0.2752, 0.1632, 0.2752, 0.1632, 0.2199, 0.2046, 0.1646, 0.1632, 0.1646, 0.1632, 0.1094, 0.1217, 0.9385, 0.08027, 0.9385, 0.08027, 0.8832, 0.1217, 0.8279, 0.08027, 0.8279, 0.08027, 0.7726, 0.1217, 0.7174, 0.08027, 0.7174, 0.08027, 0.6621, 0.1217, 0.6068, 0.08027, 0.6068, 0.08027, 0.5516, 0.1217, 0.4963, 0.08027, 0.4963, 0.08027, 0.441, 0.1217, 0.3857, 0.08027, 0.3857, 0.08027, 0.3305, 0.1217, 0.2752, 0.08027, 0.2752, 0.08027, 0.2199, 0.1217, 0.1646, 0.08027, 0.1646, 0.08027, 0.1094, 0.08027, 0.05411, 0.03881, 0.05411, 0.03881, -0.001166, 0.08027, 0.1094, 0.03881, 0.1094, 0.03881, 0.05411, 0.03881, 0.1094, -0.00264, 0.1094, -0.00264, 0.05411, 0.9923, 0.05411, 0.9508, 0.05411, 0.9508, -0.001166, 0.9923, 0.1094, 0.9508, 0.1094, 0.9508, 0.05411, 0.9508, 0.1094, 0.9093, 0.1094, 0.9093, 0.05411, 0.9093, 0.05411, 0.8679, 0.05411, 0.8679, -0.001166, 0.9093, 0.1094, 0.8679, 0.1094, 0.8679, 0.05411, 0.8679, 0.1094, 0.8264, 0.1094, 0.8264, 0.05411, 0.8264, 0.05411, 0.785, 0.05411, 0.785, -0.001166, 0.8264, 0.1094, 0.785, 0.1094, 0.785, 0.05411, 0.785, 0.1094, 0.7435, 0.1094, 0.7435, 0.05411, 0.7435, 0.05411, 0.7021, 0.05411, 0.7021, -0.001166, 0.7435, 0.1094, 0.7021, 0.1094, 0.7021, 0.05411, 0.7021, 0.1094, 0.6606, 0.1094, 0.6606, 0.05411, 0.6606, 0.05411, 0.6192, 0.05411, 0.6192, -0.001166, 0.6606, 0.1094, 0.6192, 0.1094, 0.6192, 0.05411, 0.6192, 0.1094, 0.5777, 0.1094, 0.5777, 0.05411, 0.5777, 0.05411, 0.5363, 0.05411, 0.5363, -0.001166, 0.5777, 0.1094, 0.5363, 0.1094, 0.5363, 0.05411, 0.5363, 0.1094, 0.4948, 0.1094, 0.4948, 0.05411, 0.4948, 0.05411, 0.4534, 0.05411, 0.4534, -0.001166, 0.4948, 0.1094, 0.4534, 0.1094, 0.4534, 0.05411, 0.4534, 0.1094, 0.4119, 0.1094, 0.4119, 0.05411, 0.4119, 0.05411, 0.3704, 0.05411, 0.3704, -0.001166, 0.4119, 0.1094, 0.3704, 0.1094, 0.3704, 0.05411, 0.3704, 0.1094, 0.329, 0.1094, 0.329, 0.05411, 0.329, 0.05411, 0.2875, 0.05411, 0.2875, -0.001166, 0.329, 0.1094, 0.2875, 0.1094, 0.2875, 0.05411, 0.2875, 0.1094, 0.2461, 0.1094, 0.2461, 0.05411, 0.2461, 0.05411, 0.2046, 0.05411, 0.2046, -0.001166, 0.2461, 0.1094, 0.2046, 0.1094, 0.2046, 0.05411, 0.2046, 0.1094, 0.1632, 0.1094, 0.1632, 0.05411, 0.1632, 0.05411, 0.1217, 0.05411, 0.1217, -0.001166, 0.1632, 0.1094, 0.1217, 0.1094, 0.1217, 0.05411, 0.1217, 0.1094, 0.08027, 0.1094, 0.08027, 0.05411, 0.08027, 0.9385, 0.03881, 0.9385, 0.03881, 0.8832, 0.08027, 0.9937, 0.03881, 0.9937, 0.03881, 0.9385, 0.03881, 0.9937, -0.00264, 0.9937, -0.00264, 0.9385, 0.08027, 0.8279, 0.03881, 0.8279, 0.03881, 0.7726, 0.08027, 0.8832, 0.03881, 0.8832, 0.03881, 0.8279, 0.03881, 0.8832, -0.00264, 0.8832, -0.00264, 0.8279, 0.08027, 0.7174, 0.03881, 0.7174, 0.03881, 0.6621, 0.08027, 0.7726, 0.03881, 0.7726, 0.03881, 0.7174, 0.03881, 0.7726, -0.00264, 0.7726, -0.00264, 0.7174, 0.08027, 0.6068, 0.03881, 0.6068, 0.03881, 0.5516, 0.08027, 0.6621, 0.03881, 0.6621, 0.03881, 0.6068, 0.03881, 0.6621, -0.00264, 0.6621, -0.00264, 0.6068, 0.08027, 0.4963, 0.03881, 0.4963, 0.03881, 0.441, 0.08027, 0.5516, 0.03881, 0.5516, 0.03881, 0.4963, 0.03881, 0.5516, -0.00264, 0.5516, -0.00264, 0.4963, 0.08027, 0.3857, 0.03881, 0.3857, 0.03881, 0.3305, 0.08027, 0.441, 0.03881, 0.441, 0.03881, 0.3857, 0.03881, 0.441, -0.00264, 0.441, -0.00264, 0.3857, 0.08027, 0.2752, 0.03881, 0.2752, 0.03881, 0.2199, 0.08027, 0.3305, 0.03881, 0.3305, 0.03881, 0.2752, 0.03881, 0.3305, -0.00264, 0.3305, -0.00264, 0.2752, 0.08027, 0.1646, 0.03881, 0.1646, 0.03881, 0.1094, 0.08027, 0.2199, 0.03881, 0.2199, 0.03881, 0.1646, 0.03881, 0.2199, -0.00264, 0.2199, -0.00264, 0.1646, 0.9923, 0.9385, 0.9508, 0.9385, 0.9508, 0.8832, 0.9923, 0.9937, 0.9508, 0.9937, 0.9508, 0.9385, 0.9508, 0.9937, 0.9093, 0.9937, 0.9093, 0.9385, 0.9923, 0.8279, 0.9508, 0.8279, 0.9508, 0.7726, 0.9923, 0.8832, 0.9508, 0.8832, 0.9508, 0.8279, 0.9508, 0.8832, 0.9093, 0.8832, 0.9093, 0.8279, 0.9923, 0.7174, 0.9508, 0.7174, 0.9508, 0.6621, 0.9923, 0.7726, 0.9508, 0.7726, 0.9508, 0.7174, 0.9508, 0.7726, 0.9093, 0.7726, 0.9093, 0.7174, 0.9923, 0.6621, 0.9508, 0.6621, 0.9508, 0.6068, 0.9923, 0.2752, 0.9508, 0.2752, 0.9508, 0.2199, 0.9923, 0.3305, 0.9508, 0.3305, 0.9508, 0.2752, 0.9508, 0.3305, 0.9093, 0.3305, 0.9093, 0.2752, 0.9923, 0.1646, 0.9508, 0.1646, 0.9508, 0.1094, 0.9923, 0.2199, 0.9508, 0.2199, 0.9508, 0.1646, 0.9508, 0.2199, 0.9093, 0.2199, 0.9093, 0.1646, 0.9093, 0.9385, 0.8679, 0.9385, 0.8679, 0.8832, 0.9093, 0.9937, 0.8679, 0.9937, 0.8679, 0.9385, 0.8679, 0.9937, 0.8264, 0.9937, 0.8264, 0.9385, 0.9093, 0.8279, 0.8679, 0.8279, 0.8679, 0.7726, 0.9093, 0.8832, 0.8679, 0.8832, 0.8679, 0.8279, 0.8679, 0.8832, 0.8264, 0.8832, 0.8264, 0.8279, 0.9093, 0.7174, 0.8679, 0.7174, 0.8679, 0.6621, 0.9093, 0.7726, 0.8679, 0.7726, 0.8679, 0.7174, 0.8679, 0.7726, 0.8264, 0.7726, 0.8264, 0.7174, 0.9093, 0.6068, 0.8679, 0.6068, 0.8679, 0.5516, 0.9093, 0.6621, 0.8679, 0.6621, 0.8679, 0.6068, 0.8679, 0.6621, 0.8264, 0.6621, 0.8264, 0.6068, 0.9093, 0.4963, 0.8679, 0.4963, 0.8679, 0.441, 0.9093, 0.5516, 0.8679, 0.5516, 0.8679, 0.4963, 0.8679, 0.5516, 0.8264, 0.5516, 0.8264, 0.4963, 0.9093, 0.3857, 0.8679, 0.3857, 0.8679, 0.3305, 0.9093, 0.441, 0.8679, 0.441, 0.8679, 0.3857, 0.8679, 0.441, 0.8264, 0.441, 0.8264, 0.3857, 0.9093, 0.2752, 0.8679, 0.2752, 0.8679, 0.2199, 0.9093, 0.3305, 0.8679, 0.3305, 0.8679, 0.2752, 0.8679, 0.3305, 0.8264, 0.3305, 0.8264, 0.2752, 0.9093, 0.1646, 0.8679, 0.1646, 0.8679, 0.1094, 0.9093, 0.2199, 0.8679, 0.2199, 0.8679, 0.1646, 0.8679, 0.2199, 0.8264, 0.2199, 0.8264, 0.1646, 0.8264, 0.9385, 0.785, 0.9385, 0.785, 0.8832, 0.8264, 0.9937, 0.785, 0.9937, 0.785, 0.9385, 0.785, 0.9937, 0.7435, 0.9937, 0.7435, 0.9385, 0.8264, 0.8279, 0.785, 0.8279, 0.785, 0.7726, 0.8264, 0.8832, 0.785, 0.8832, 0.785, 0.8279, 0.785, 0.8832, 0.7435, 0.8832, 0.7435, 0.8279, 0.8264, 0.7174, 0.785, 0.7174, 0.785, 0.6621, 0.8264, 0.7726, 0.785, 0.7726, 0.785, 0.7174, 0.785, 0.7726, 0.7435, 0.7726, 0.7435, 0.7174, 0.8264, 0.6068, 0.785, 0.6068, 0.785, 0.5516, 0.8264, 0.6621, 0.785, 0.6621, 0.785, 0.6068, 0.785, 0.6621, 0.7435, 0.6621, 0.7435, 0.6068, 0.8264, 0.4963, 0.785, 0.4963, 0.785, 0.441, 0.8264, 0.5516, 0.785, 0.5516, 0.785, 0.4963, 0.785, 0.5516, 0.7435, 0.5516, 0.7435, 0.4963, 0.8264, 0.3857, 0.785, 0.3857, 0.785, 0.3305, 0.8264, 0.441, 0.785, 0.441, 0.785, 0.3857, 0.785, 0.441, 0.7435, 0.441, 0.7435, 0.3857, 0.8264, 0.2752, 0.785, 0.2752, 0.785, 0.2199, 0.8264, 0.3305, 0.785, 0.3305, 0.785, 0.2752, 0.785, 0.3305, 0.7435, 0.3305, 0.7435, 0.2752, 0.8264, 0.1646, 0.785, 0.1646, 0.785, 0.1094, 0.8264, 0.2199, 0.785, 0.2199, 0.785, 0.1646, 0.785, 0.2199, 0.7435, 0.2199, 0.7435, 0.1646, 0.7435, 0.9385, 0.7021, 0.9385, 0.7021, 0.8832, 0.7435, 0.9937, 0.7021, 0.9937, 0.7021, 0.9385, 0.7021, 0.9937, 0.6606, 0.9937, 0.6606, 0.9385, 0.7435, 0.8279, 0.7021, 0.8279, 0.7021, 0.7726, 0.7435, 0.8832, 0.7021, 0.8832, 0.7021, 0.8279, 0.7021, 0.8832, 0.6606, 0.8832, 0.6606, 0.8279, 0.7435, 0.7174, 0.7021, 0.7174, 0.7021, 0.6621, 0.7435, 0.7726, 0.7021, 0.7726, 0.7021, 0.7174, 0.7021, 0.7726, 0.6606, 0.7726, 0.6606, 0.7174, 0.7435, 0.6068, 0.7021, 0.6068, 0.7021, 0.5516, 0.7435, 0.6621, 0.7021, 0.6621, 0.7021, 0.6068, 0.7021, 0.6621, 0.6606, 0.6621, 0.6606, 0.6068, 0.7435, 0.4963, 0.7021, 0.4963, 0.7021, 0.441, 0.7435, 0.5516, 0.7021, 0.5516, 0.7021, 0.4963, 0.7021, 0.5516, 0.6606, 0.5516, 0.6606, 0.4963, 0.7435, 0.3857, 0.7021, 0.3857, 0.7021, 0.3305, 0.7435, 0.441, 0.7021, 0.441, 0.7021, 0.3857, 0.7021, 0.441, 0.6606, 0.441, 0.6606, 0.3857, 0.7435, 0.2752, 0.7021, 0.2752, 0.7021, 0.2199, 0.7435, 0.3305, 0.7021, 0.3305, 0.7021, 0.2752, 0.7021, 0.3305, 0.6606, 0.3305, 0.6606, 0.2752, 0.7435, 0.1646, 0.7021, 0.1646, 0.7021, 0.1094, 0.7435, 0.2199, 0.7021, 0.2199, 0.7021, 0.1646, 0.7021, 0.2199, 0.6606, 0.2199, 0.6606, 0.1646, 0.6606, 0.9385, 0.6192, 0.9385, 0.6192, 0.8832, 0.6606, 0.9937, 0.6192, 0.9937, 0.6192, 0.9385, 0.6192, 0.9937, 0.5777, 0.9937, 0.5777, 0.9385, 0.6606, 0.8279, 0.6192, 0.8279, 0.6192, 0.7726, 0.6606, 0.8832, 0.6192, 0.8832, 0.6192, 0.8279, 0.6192, 0.8832, 0.5777, 0.8832, 0.5777, 0.8279, 0.6606, 0.7174, 0.6192, 0.7174, 0.6192, 0.6621, 0.6606, 0.7726, 0.6192, 0.7726, 0.6192, 0.7174, 0.6192, 0.7726, 0.5777, 0.7726, 0.5777, 0.7174, 0.6606, 0.6068, 0.6192, 0.6068, 0.6192, 0.5516, 0.6606, 0.6621, 0.6192, 0.6621, 0.6192, 0.6068, 0.6192, 0.6621, 0.5777, 0.6621, 0.5777, 0.6068, 0.6606, 0.4963, 0.6192, 0.4963, 0.6192, 0.441, 0.6606, 0.5516, 0.6192, 0.5516, 0.6192, 0.4963, 0.6192, 0.5516, 0.5777, 0.5516, 0.5777, 0.4963, 0.6606, 0.3857, 0.6192, 0.3857, 0.6192, 0.3305, 0.6606, 0.441, 0.6192, 0.441, 0.6192, 0.3857, 0.6192, 0.441, 0.5777, 0.441, 0.5777, 0.3857, 0.6606, 0.2752, 0.6192, 0.2752, 0.6192, 0.2199, 0.6606, 0.3305, 0.6192, 0.3305, 0.6192, 0.2752, 0.6192, 0.3305, 0.5777, 0.3305, 0.5777, 0.2752, 0.6606, 0.1646, 0.6192, 0.1646, 0.6192, 0.1094, 0.6606, 0.2199, 0.6192, 0.2199, 0.6192, 0.1646, 0.6192, 0.2199, 0.5777, 0.2199, 0.5777, 0.1646, 0.5777, 0.9385, 0.5363, 0.9385, 0.5363, 0.8832, 0.5777, 0.9937, 0.5363, 0.9937, 0.5363, 0.9385, 0.5363, 0.9937, 0.4948, 0.9937, 0.4948, 0.9385, 0.5777, 0.8279, 0.5363, 0.8279, 0.5363, 0.7726, 0.5777, 0.8832, 0.5363, 0.8832, 0.5363, 0.8279, 0.5363, 0.8832, 0.4948, 0.8832, 0.4948, 0.8279, 0.5777, 0.7174, 0.5363, 0.7174, 0.5363, 0.6621, 0.5777, 0.7726, 0.5363, 0.7726, 0.5363, 0.7174, 0.5363, 0.7726, 0.4948, 0.7726, 0.4948, 0.7174, 0.5777, 0.6068, 0.5363, 0.6068, 0.5363, 0.5516, 0.5777, 0.6621, 0.5363, 0.6621, 0.5363, 0.6068, 0.5363, 0.6621, 0.4948, 0.6621, 0.4948, 0.6068, 0.5777, 0.4963, 0.5363, 0.4963, 0.5363, 0.441, 0.5777, 0.5516, 0.5363, 0.5516, 0.5363, 0.4963, 0.5363, 0.5516, 0.4948, 0.5516, 0.4948, 0.4963, 0.5777, 0.3857, 0.5363, 0.3857, 0.5363, 0.3305, 0.5777, 0.441, 0.5363, 0.441, 0.5363, 0.3857, 0.5363, 0.441, 0.4948, 0.441, 0.4948, 0.3857, 0.5777, 0.2752, 0.5363, 0.2752, 0.5363, 0.2199, 0.5777, 0.3305, 0.5363, 0.3305, 0.5363, 0.2752, 0.5363, 0.3305, 0.4948, 0.3305, 0.4948, 0.2752, 0.5777, 0.1646, 0.5363, 0.1646, 0.5363, 0.1094, 0.5777, 0.2199, 0.5363, 0.2199, 0.5363, 0.1646, 0.5363, 0.2199, 0.4948, 0.2199, 0.4948, 0.1646, 0.4948, 0.9385, 0.4534, 0.9385, 0.4534, 0.8832, 0.4948, 0.9937, 0.4534, 0.9937, 0.4534, 0.9385, 0.4534, 0.9937, 0.4119, 0.9937, 0.4119, 0.9385, 0.4948, 0.8279, 0.4534, 0.8279, 0.4534, 0.7726, 0.4948, 0.8832, 0.4534, 0.8832, 0.4534, 0.8279, 0.4534, 0.8832, 0.4119, 0.8832, 0.4119, 0.8279, 0.4948, 0.7174, 0.4534, 0.7174, 0.4534, 0.6621, 0.4948, 0.7726, 0.4534, 0.7726, 0.4534, 0.7174, 0.4534, 0.7726, 0.4119, 0.7726, 0.4119, 0.7174, 0.4948, 0.6068, 0.4534, 0.6068, 0.4534, 0.5516, 0.4948, 0.6621, 0.4534, 0.6621, 0.4534, 0.6068, 0.4534, 0.6621, 0.4119, 0.6621, 0.4119, 0.6068, 0.4948, 0.4963, 0.4534, 0.4963, 0.4534, 0.441, 0.4948, 0.5516, 0.4534, 0.5516, 0.4534, 0.4963, 0.4534, 0.5516, 0.4119, 0.5516, 0.4119, 0.4963, 0.4948, 0.3857, 0.4534, 0.3857, 0.4534, 0.3305, 0.4948, 0.441, 0.4534, 0.441, 0.4534, 0.3857, 0.4534, 0.441, 0.4119, 0.441, 0.4119, 0.3857, 0.4948, 0.2752, 0.4534, 0.2752, 0.4534, 0.2199, 0.4948, 0.3305, 0.4534, 0.3305, 0.4534, 0.2752, 0.4534, 0.3305, 0.4119, 0.3305, 0.4119, 0.2752, 0.4948, 0.1646, 0.4534, 0.1646, 0.4534, 0.1094, 0.4948, 0.2199, 0.4534, 0.2199, 0.4534, 0.1646, 0.4534, 0.2199, 0.4119, 0.2199, 0.4119, 0.1646, 0.4119, 0.9385, 0.3704, 0.9385, 0.3704, 0.8832, 0.4119, 0.9937, 0.3704, 0.9937, 0.3704, 0.9385, 0.3704, 0.9937, 0.329, 0.9937, 0.329, 0.9385, 0.4119, 0.8279, 0.3704, 0.8279, 0.3704, 0.7726, 0.4119, 0.8832, 0.3704, 0.8832, 0.3704, 0.8279, 0.3704, 0.8832, 0.329, 0.8832, 0.329, 0.8279, 0.4119, 0.7174, 0.3704, 0.7174, 0.3704, 0.6621, 0.4119, 0.7726, 0.3704, 0.7726, 0.3704, 0.7174, 0.3704, 0.7726, 0.329, 0.7726, 0.329, 0.7174, 0.4119, 0.6068, 0.3704, 0.6068, 0.3704, 0.5516, 0.4119, 0.6621, 0.3704, 0.6621, 0.3704, 0.6068, 0.3704, 0.6621, 0.329, 0.6621, 0.329, 0.6068, 0.4119, 0.4963, 0.3704, 0.4963, 0.3704, 0.441, 0.4119, 0.5516, 0.3704, 0.5516, 0.3704, 0.4963, 0.3704, 0.5516, 0.329, 0.5516, 0.329, 0.4963, 0.4119, 0.3857, 0.3704, 0.3857, 0.3704, 0.3305, 0.4119, 0.441, 0.3704, 0.441, 0.3704, 0.3857, 0.3704, 0.441, 0.329, 0.441, 0.329, 0.3857, 0.4119, 0.2752, 0.3704, 0.2752, 0.3704, 0.2199, 0.4119, 0.3305, 0.3704, 0.3305, 0.3704, 0.2752, 0.3704, 0.3305, 0.329, 0.3305, 0.329, 0.2752, 0.4119, 0.1646, 0.3704, 0.1646, 0.3704, 0.1094, 0.4119, 0.2199, 0.3704, 0.2199, 0.3704, 0.1646, 0.3704, 0.2199, 0.329, 0.2199, 0.329, 0.1646, 0.329, 0.9385, 0.2875, 0.9385, 0.2875, 0.8832, 0.329, 0.9937, 0.2875, 0.9937, 0.2875, 0.9385, 0.2875, 0.9937, 0.2461, 0.9937, 0.2461, 0.9385, 0.329, 0.8279, 0.2875, 0.8279, 0.2875, 0.7726, 0.329, 0.8832, 0.2875, 0.8832, 0.2875, 0.8279, 0.2875, 0.8832, 0.2461, 0.8832, 0.2461, 0.8279, 0.329, 0.7174, 0.2875, 0.7174, 0.2875, 0.6621, 0.329, 0.7726, 0.2875, 0.7726, 0.2875, 0.7174, 0.2875, 0.7726, 0.2461, 0.7726, 0.2461, 0.7174, 0.329, 0.6068, 0.2875, 0.6068, 0.2875, 0.5516, 0.329, 0.6621, 0.2875, 0.6621, 0.2875, 0.6068, 0.2875, 0.6621, 0.2461, 0.6621, 0.2461, 0.6068, 0.329, 0.4963, 0.2875, 0.4963, 0.2875, 0.441, 0.329, 0.5516, 0.2875, 0.5516, 0.2875, 0.4963, 0.2875, 0.5516, 0.2461, 0.5516, 0.2461, 0.4963, 0.329, 0.3857, 0.2875, 0.3857, 0.2875, 0.3305, 0.329, 0.441, 0.2875, 0.441, 0.2875, 0.3857, 0.2875, 0.441, 0.2461, 0.441, 0.2461, 0.3857, 0.329, 0.2752, 0.2875, 0.2752, 0.2875, 0.2199, 0.329, 0.3305, 0.2875, 0.3305, 0.2875, 0.2752, 0.2875, 0.3305, 0.2461, 0.3305, 0.2461, 0.2752, 0.329, 0.1646, 0.2875, 0.1646, 0.2875, 0.1094, 0.329, 0.2199, 0.2875, 0.2199, 0.2875, 0.1646, 0.2875, 0.2199, 0.2461, 0.2199, 0.2461, 0.1646, 0.2461, 0.9385, 0.2046, 0.9385, 0.2046, 0.8832, 0.2461, 0.9937, 0.2046, 0.9937, 0.2046, 0.9385, 0.2046, 0.9937, 0.1632, 0.9937, 0.1632, 0.9385, 0.2461, 0.8279, 0.2046, 0.8279, 0.2046, 0.7726, 0.2461, 0.8832, 0.2046, 0.8832, 0.2046, 0.8279, 0.2046, 0.8832, 0.1632, 0.8832, 0.1632, 0.8279, 0.2461, 0.7174, 0.2046, 0.7174, 0.2046, 0.6621, 0.2461, 0.7726, 0.2046, 0.7726, 0.2046, 0.7174, 0.2046, 0.7726, 0.1632, 0.7726, 0.1632, 0.7174, 0.2461, 0.6068, 0.2046, 0.6068, 0.2046, 0.5516, 0.2461, 0.6621, 0.2046, 0.6621, 0.2046, 0.6068, 0.2046, 0.6621, 0.1632, 0.6621, 0.1632, 0.6068, 0.2461, 0.4963, 0.2046, 0.4963, 0.2046, 0.441, 0.2461, 0.5516, 0.2046, 0.5516, 0.2046, 0.4963, 0.2046, 0.5516, 0.1632, 0.5516, 0.1632, 0.4963, 0.2461, 0.3857, 0.2046, 0.3857, 0.2046, 0.3305, 0.2461, 0.441, 0.2046, 0.441, 0.2046, 0.3857, 0.2046, 0.441, 0.1632, 0.441, 0.1632, 0.3857, 0.2461, 0.2752, 0.2046, 0.2752, 0.2046, 0.2199, 0.2461, 0.3305, 0.2046, 0.3305, 0.2046, 0.2752, 0.2046, 0.3305, 0.1632, 0.3305, 0.1632, 0.2752, 0.2461, 0.1646, 0.2046, 0.1646, 0.2046, 0.1094, 0.2461, 0.2199, 0.2046, 0.2199, 0.2046, 0.1646, 0.2046, 0.2199, 0.1632, 0.2199, 0.1632, 0.1646, 0.1632, 0.9385, 0.1217, 0.9385, 0.1217, 0.8832, 0.1632, 0.9937, 0.1217, 0.9937, 0.1217, 0.9385, 0.1217, 0.9937, 0.08027, 0.9937, 0.08027, 0.9385, 0.1632, 0.8279, 0.1217, 0.8279, 0.1217, 0.7726, 0.1632, 0.8832, 0.1217, 0.8832, 0.1217, 0.8279, 0.1217, 0.8832, 0.08027, 0.8832, 0.08027, 0.8279, 0.1632, 0.7174, 0.1217, 0.7174, 0.1217, 0.6621, 0.1632, 0.7726, 0.1217, 0.7726, 0.1217, 0.7174, 0.1217, 0.7726, 0.08027, 0.7726, 0.08027, 0.7174, 0.1632, 0.6068, 0.1217, 0.6068, 0.1217, 0.5516, 0.1632, 0.6621, 0.1217, 0.6621, 0.1217, 0.6068, 0.1217, 0.6621, 0.08027, 0.6621, 0.08027, 0.6068, 0.1632, 0.4963, 0.1217, 0.4963, 0.1217, 0.441, 0.1632, 0.5516, 0.1217, 0.5516, 0.1217, 0.4963, 0.1217, 0.5516, 0.08027, 0.5516, 0.08027, 0.4963, 0.1632, 0.3857, 0.1217, 0.3857, 0.1217, 0.3305, 0.1632, 0.441, 0.1217, 0.441, 0.1217, 0.3857, 0.1217, 0.441, 0.08027, 0.441, 0.08027, 0.3857, 0.1632, 0.2752, 0.1217, 0.2752, 0.1217, 0.2199, 0.1632, 0.3305, 0.1217, 0.3305, 0.1217, 0.2752, 0.1217, 0.3305, 0.08027, 0.3305, 0.08027, 0.2752, 0.1632, 0.1646, 0.1217, 0.1646, 0.1217, 0.1094, 0.1632, 0.2199, 0.1217, 0.2199, 0.1217, 0.1646, 0.1217, 0.2199, 0.08027, 0.2199, 0.08027, 0.1646, 0.03881, -0.001166, 0.03881, 0.05411, -0.00264, -0.001166, 0.9508, -0.001166, 0.9508, 0.05411, 0.9093, -0.001166, 0.8679, -0.001166, 0.8679, 0.05411, 0.8264, -0.001166, 0.785, -0.001166, 0.785, 0.05411, 0.7435, -0.001166, 0.7021, -0.001166, 0.7021, 0.05411, 0.6606, -0.001166, 0.6192, -0.001166, 0.6192, 0.05411, 0.5777, -0.001166, 0.5363, -0.001166, 0.5363, 0.05411, 0.4948, -0.001166, 0.4534, -0.001166, 0.4534, 0.05411, 0.4119, -0.001166, 0.3704, -0.001166, 0.3704, 0.05411, 0.329, -0.001166, 0.2875, -0.001166, 0.2875, 0.05411, 0.2461, -0.001166, 0.2046, -0.001166, 0.2046, 0.05411, 0.1632, -0.001166, 0.1217, -0.001166, 0.1217, 0.05411, 0.08027, -0.001166, 0.03881, 0.8832, 0.03881, 0.9385, -0.00264, 0.8832, 0.03881, 0.7726, 0.03881, 0.8279, -0.00264, 0.7726, 0.03881, 0.6621, 0.03881, 0.7174, -0.00264, 0.6621, 0.03881, 0.5516, 0.03881, 0.6068, -0.00264, 0.5516, 0.03881, 0.441, 0.03881, 0.4963, -0.00264, 0.441, 0.03881, 0.3305, 0.03881, 0.3857, -0.00264, 0.3305, 0.03881, 0.2199, 0.03881, 0.2752, -0.00264, 0.2199, 0.03881, 0.1094, 0.03881, 0.1646, -0.00264, 0.1094, 0.9508, 0.8832, 0.9508, 0.9385, 0.9093, 0.8832, 0.9508, 0.7726, 0.9508, 0.8279, 0.9093, 0.7726, 0.9508, 0.6621, 0.9508, 0.7174, 0.9093, 0.6621, 0.9508, 0.3305, 0.9508, 0.3857, 0.9093, 0.3305, 0.9508, 0.2199, 0.9508, 0.2752, 0.9093, 0.2199, 0.9508, 0.1094, 0.9508, 0.1646, 0.9093, 0.1094, 0.8679, 0.8832, 0.8679, 0.9385, 0.8264, 0.8832, 0.8679, 0.7726, 0.8679, 0.8279, 0.8264, 0.7726, 0.8679, 0.6621, 0.8679, 0.7174, 0.8264, 0.6621, 0.8679, 0.5516, 0.8679, 0.6068, 0.8264, 0.5516, 0.8679, 0.441, 0.8679, 0.4963, 0.8264, 0.441, 0.8679, 0.3305, 0.8679, 0.3857, 0.8264, 0.3305, 0.8679, 0.2199, 0.8679, 0.2752, 0.8264, 0.2199, 0.8679, 0.1094, 0.8679, 0.1646, 0.8264, 0.1094, 0.785, 0.8832, 0.785, 0.9385, 0.7435, 0.8832, 0.785, 0.7726, 0.785, 0.8279, 0.7435, 0.7726, 0.785, 0.6621, 0.785, 0.7174, 0.7435, 0.6621, 0.785, 0.5516, 0.785, 0.6068, 0.7435, 0.5516, 0.785, 0.441, 0.785, 0.4963, 0.7435, 0.441, 0.785, 0.3305, 0.785, 0.3857, 0.7435, 0.3305, 0.785, 0.2199, 0.785, 0.2752, 0.7435, 0.2199, 0.785, 0.1094, 0.785, 0.1646, 0.7435, 0.1094, 0.7021, 0.8832, 0.7021, 0.9385, 0.6606, 0.8832, 0.7021, 0.7726, 0.7021, 0.8279, 0.6606, 0.7726, 0.7021, 0.6621, 0.7021, 0.7174, 0.6606, 0.6621, 0.7021, 0.5516, 0.7021, 0.6068, 0.6606, 0.5516, 0.7021, 0.441, 0.7021, 0.4963, 0.6606, 0.441, 0.7021, 0.3305, 0.7021, 0.3857, 0.6606, 0.3305, 0.7021, 0.2199, 0.7021, 0.2752, 0.6606, 0.2199, 0.7021, 0.1094, 0.7021, 0.1646, 0.6606, 0.1094, 0.6192, 0.8832, 0.6192, 0.9385, 0.5777, 0.8832, 0.6192, 0.7726, 0.6192, 0.8279, 0.5777, 0.7726, 0.6192, 0.6621, 0.6192, 0.7174, 0.5777, 0.6621, 0.6192, 0.5516, 0.6192, 0.6068, 0.5777, 0.5516, 0.6192, 0.441, 0.6192, 0.4963, 0.5777, 0.441, 0.6192, 0.3305, 0.6192, 0.3857, 0.5777, 0.3305, 0.6192, 0.2199, 0.6192, 0.2752, 0.5777, 0.2199, 0.6192, 0.1094, 0.6192, 0.1646, 0.5777, 0.1094, 0.5363, 0.8832, 0.5363, 0.9385, 0.4948, 0.8832, 0.5363, 0.7726, 0.5363, 0.8279, 0.4948, 0.7726, 0.5363, 0.6621, 0.5363, 0.7174, 0.4948, 0.6621, 0.5363, 0.5516, 0.5363, 0.6068, 0.4948, 0.5516, 0.5363, 0.441, 0.5363, 0.4963, 0.4948, 0.441, 0.5363, 0.3305, 0.5363, 0.3857, 0.4948, 0.3305, 0.5363, 0.2199, 0.5363, 0.2752, 0.4948, 0.2199, 0.5363, 0.1094, 0.5363, 0.1646, 0.4948, 0.1094, 0.4534, 0.8832, 0.4534, 0.9385, 0.4119, 0.8832, 0.4534, 0.7726, 0.4534, 0.8279, 0.4119, 0.7726, 0.4534, 0.6621, 0.4534, 0.7174, 0.4119, 0.6621, 0.4534, 0.5516, 0.4534, 0.6068, 0.4119, 0.5516, 0.4534, 0.441, 0.4534, 0.4963, 0.4119, 0.441, 0.4534, 0.3305, 0.4534, 0.3857, 0.4119, 0.3305, 0.4534, 0.2199, 0.4534, 0.2752, 0.4119, 0.2199, 0.4534, 0.1094, 0.4534, 0.1646, 0.4119, 0.1094, 0.3704, 0.8832, 0.3704, 0.9385, 0.329, 0.8832, 0.3704, 0.7726, 0.3704, 0.8279, 0.329, 0.7726, 0.3704, 0.6621, 0.3704, 0.7174, 0.329, 0.6621, 0.3704, 0.5516, 0.3704, 0.6068, 0.329, 0.5516, 0.3704, 0.441, 0.3704, 0.4963, 0.329, 0.441, 0.3704, 0.3305, 0.3704, 0.3857, 0.329, 0.3305, 0.3704, 0.2199, 0.3704, 0.2752, 0.329, 0.2199, 0.3704, 0.1094, 0.3704, 0.1646, 0.329, 0.1094, 0.2875, 0.8832, 0.2875, 0.9385, 0.2461, 0.8832, 0.2875, 0.7726, 0.2875, 0.8279, 0.2461, 0.7726, 0.2875, 0.6621, 0.2875, 0.7174, 0.2461, 0.6621, 0.2875, 0.5516, 0.2875, 0.6068, 0.2461, 0.5516, 0.2875, 0.441, 0.2875, 0.4963, 0.2461, 0.441, 0.2875, 0.3305, 0.2875, 0.3857, 0.2461, 0.3305, 0.2875, 0.2199, 0.2875, 0.2752, 0.2461, 0.2199, 0.2875, 0.1094, 0.2875, 0.1646, 0.2461, 0.1094, 0.2046, 0.8832, 0.2046, 0.9385, 0.1632, 0.8832, 0.2046, 0.7726, 0.2046, 0.8279, 0.1632, 0.7726, 0.2046, 0.6621, 0.2046, 0.7174, 0.1632, 0.6621, 0.2046, 0.5516, 0.2046, 0.6068, 0.1632, 0.5516, 0.2046, 0.441, 0.2046, 0.4963, 0.1632, 0.441, 0.2046, 0.3305, 0.2046, 0.3857, 0.1632, 0.3305, 0.2046, 0.2199, 0.2046, 0.2752, 0.1632, 0.2199, 0.2046, 0.1094, 0.2046, 0.1646, 0.1632, 0.1094, 0.1217, 0.8832, 0.1217, 0.9385, 0.08027, 0.8832, 0.1217, 0.7726, 0.1217, 0.8279, 0.08027, 0.7726, 0.1217, 0.6621, 0.1217, 0.7174, 0.08027, 0.6621, 0.1217, 0.5516, 0.1217, 0.6068, 0.08027, 0.5516, 0.1217, 0.441, 0.1217, 0.4963, 0.08027, 0.441, 0.1217, 0.3305, 0.1217, 0.3857, 0.08027, 0.3305, 0.1217, 0.2199, 0.1217, 0.2752, 0.08027, 0.2199, 0.1217, 0.1094, 0.1217, 0.1646, 0.08027, 0.1094, 0.08027, -0.001166, 0.08027, 0.05411, 0.03881, -0.001166, 0.08027, 0.05411, 0.08027, 0.1094, 0.03881, 0.05411, 0.03881, 0.05411, 0.03881, 0.1094, -0.00264, 0.05411, 0.9923, -0.001166, 0.9923, 0.05411, 0.9508, -0.001166, 0.9923, 0.05411, 0.9923, 0.1094, 0.9508, 0.05411, 0.9508, 0.05411, 0.9508, 0.1094, 0.9093, 0.05411, 0.9093, -0.001166, 0.9093, 0.05411, 0.8679, -0.001166, 0.9093, 0.05411, 0.9093, 0.1094, 0.8679, 0.05411, 0.8679, 0.05411, 0.8679, 0.1094, 0.8264, 0.05411, 0.8264, -0.001166, 0.8264, 0.05411, 0.785, -0.001166, 0.8264, 0.05411, 0.8264, 0.1094, 0.785, 0.05411, 0.785, 0.05411, 0.785, 0.1094, 0.7435, 0.05411, 0.7435, -0.001166, 0.7435, 0.05411, 0.7021, -0.001166, 0.7435, 0.05411, 0.7435, 0.1094, 0.7021, 0.05411, 0.7021, 0.05411, 0.7021, 0.1094, 0.6606, 0.05411, 0.6606, -0.001166, 0.6606, 0.05411, 0.6192, -0.001166, 0.6606, 0.05411, 0.6606, 0.1094, 0.6192, 0.05411, 0.6192, 0.05411, 0.6192, 0.1094, 0.5777, 0.05411, 0.5777, -0.001166, 0.5777, 0.05411, 0.5363, -0.001166, 0.5777, 0.05411, 0.5777, 0.1094, 0.5363, 0.05411, 0.5363, 0.05411, 0.5363, 0.1094, 0.4948, 0.05411, 0.4948, -0.001166, 0.4948, 0.05411, 0.4534, -0.001166, 0.4948, 0.05411, 0.4948, 0.1094, 0.4534, 0.05411, 0.4534, 0.05411, 0.4534, 0.1094, 0.4119, 0.05411, 0.4119, -0.001166, 0.4119, 0.05411, 0.3704, -0.001166, 0.4119, 0.05411, 0.4119, 0.1094, 0.3704, 0.05411, 0.3704, 0.05411, 0.3704, 0.1094, 0.329, 0.05411, 0.329, -0.001166, 0.329, 0.05411, 0.2875, -0.001166, 0.329, 0.05411, 0.329, 0.1094, 0.2875, 0.05411, 0.2875, 0.05411, 0.2875, 0.1094, 0.2461, 0.05411, 0.2461, -0.001166, 0.2461, 0.05411, 0.2046, -0.001166, 0.2461, 0.05411, 0.2461, 0.1094, 0.2046, 0.05411, 0.2046, 0.05411, 0.2046, 0.1094, 0.1632, 0.05411, 0.1632, -0.001166, 0.1632, 0.05411, 0.1217, -0.001166, 0.1632, 0.05411, 0.1632, 0.1094, 0.1217, 0.05411, 0.1217, 0.05411, 0.1217, 0.1094, 0.08027, 0.05411, 0.08027, 0.8832, 0.08027, 0.9385, 0.03881, 0.8832, 0.08027, 0.9385, 0.08027, 0.9937, 0.03881, 0.9385, 0.03881, 0.9385, 0.03881, 0.9937, -0.00264, 0.9385, 0.08027, 0.7726, 0.08027, 0.8279, 0.03881, 0.7726, 0.08027, 0.8279, 0.08027, 0.8832, 0.03881, 0.8279, 0.03881, 0.8279, 0.03881, 0.8832, -0.00264, 0.8279, 0.08027, 0.6621, 0.08027, 0.7174, 0.03881, 0.6621, 0.08027, 0.7174, 0.08027, 0.7726, 0.03881, 0.7174, 0.03881, 0.7174, 0.03881, 0.7726, -0.00264, 0.7174, 0.08027, 0.5516, 0.08027, 0.6068, 0.03881, 0.5516, 0.08027, 0.6068, 0.08027, 0.6621, 0.03881, 0.6068, 0.03881, 0.6068, 0.03881, 0.6621, -0.00264, 0.6068, 0.08027, 0.441, 0.08027, 0.4963, 0.03881, 0.441, 0.08027, 0.4963, 0.08027, 0.5516, 0.03881, 0.4963, 0.03881, 0.4963, 0.03881, 0.5516, -0.00264, 0.4963, 0.08027, 0.3305, 0.08027, 0.3857, 0.03881, 0.3305, 0.08027, 0.3857, 0.08027, 0.441, 0.03881, 0.3857, 0.03881, 0.3857, 0.03881, 0.441, -0.00264, 0.3857, 0.08027, 0.2199, 0.08027, 0.2752, 0.03881, 0.2199, 0.08027, 0.2752, 0.08027, 0.3305, 0.03881, 0.2752, 0.03881, 0.2752, 0.03881, 0.3305, -0.00264, 0.2752, 0.08027, 0.1094, 0.08027, 0.1646, 0.03881, 0.1094, 0.08027, 0.1646, 0.08027, 0.2199, 0.03881, 0.1646, 0.03881, 0.1646, 0.03881, 0.2199, -0.00264, 0.1646, 0.9923, 0.8832, 0.9923, 0.9385, 0.9508, 0.8832, 0.9923, 0.9385, 0.9923, 0.9937, 0.9508, 0.9385, 0.9508, 0.9385, 0.9508, 0.9937, 0.9093, 0.9385, 0.9923, 0.7726, 0.9923, 0.8279, 0.9508, 0.7726, 0.9923, 0.8279, 0.9923, 0.8832, 0.9508, 0.8279, 0.9508, 0.8279, 0.9508, 0.8832, 0.9093, 0.8279, 0.9923, 0.6621, 0.9923, 0.7174, 0.9508, 0.6621, 0.9923, 0.7174, 0.9923, 0.7726, 0.9508, 0.7174, 0.9508, 0.7174, 0.9508, 0.7726, 0.9093, 0.7174, 0.9923, 0.6068, 0.9923, 0.6621, 0.9508, 0.6068, 0.9093, 0.6068, 0.9508, 0.6068, 0.9508, 0.6621, 0.9093, 0.6621, 0.9923, 0.2199, 0.9923, 0.2752, 0.9508, 0.2199, 0.9923, 0.2752, 0.9923, 0.3305, 0.9508, 0.2752, 0.9508, 0.2752, 0.9508, 0.3305, 0.9093, 0.2752, 0.9923, 0.1094, 0.9923, 0.1646, 0.9508, 0.1094, 0.9923, 0.1646, 0.9923, 0.2199, 0.9508, 0.1646, 0.9508, 0.1646, 0.9508, 0.2199, 0.9093, 0.1646, 0.9093, 0.8832, 0.9093, 0.9385, 0.8679, 0.8832, 0.9093, 0.9385, 0.9093, 0.9937, 0.8679, 0.9385, 0.8679, 0.9385, 0.8679, 0.9937, 0.8264, 0.9385, 0.9093, 0.7726, 0.9093, 0.8279, 0.8679, 0.7726, 0.9093, 0.8279, 0.9093, 0.8832, 0.8679, 0.8279, 0.8679, 0.8279, 0.8679, 0.8832, 0.8264, 0.8279, 0.9093, 0.6621, 0.9093, 0.7174, 0.8679, 0.6621, 0.9093, 0.7174, 0.9093, 0.7726, 0.8679, 0.7174, 0.8679, 0.7174, 0.8679, 0.7726, 0.8264, 0.7174, 0.9093, 0.5516, 0.9093, 0.6068, 0.8679, 0.5516, 0.9093, 0.6068, 0.9093, 0.6621, 0.8679, 0.6068, 0.8679, 0.6068, 0.8679, 0.6621, 0.8264, 0.6068, 0.9093, 0.441, 0.9093, 0.4963, 0.8679, 0.441, 0.9093, 0.4963, 0.9093, 0.5516, 0.8679, 0.4963, 0.8679, 0.4963, 0.8679, 0.5516, 0.8264, 0.4963, 0.9093, 0.3305, 0.9093, 0.3857, 0.8679, 0.3305, 0.9093, 0.3857, 0.9093, 0.441, 0.8679, 0.3857, 0.8679, 0.3857, 0.8679, 0.441, 0.8264, 0.3857, 0.9093, 0.2199, 0.9093, 0.2752, 0.8679, 0.2199, 0.9093, 0.2752, 0.9093, 0.3305, 0.8679, 0.2752, 0.8679, 0.2752, 0.8679, 0.3305, 0.8264, 0.2752, 0.9093, 0.1094, 0.9093, 0.1646, 0.8679, 0.1094, 0.9093, 0.1646, 0.9093, 0.2199, 0.8679, 0.1646, 0.8679, 0.1646, 0.8679, 0.2199, 0.8264, 0.1646, 0.8264, 0.8832, 0.8264, 0.9385, 0.785, 0.8832, 0.8264, 0.9385, 0.8264, 0.9937, 0.785, 0.9385, 0.785, 0.9385, 0.785, 0.9937, 0.7435, 0.9385, 0.8264, 0.7726, 0.8264, 0.8279, 0.785, 0.7726, 0.8264, 0.8279, 0.8264, 0.8832, 0.785, 0.8279, 0.785, 0.8279, 0.785, 0.8832, 0.7435, 0.8279, 0.8264, 0.6621, 0.8264, 0.7174, 0.785, 0.6621, 0.8264, 0.7174, 0.8264, 0.7726, 0.785, 0.7174, 0.785, 0.7174, 0.785, 0.7726, 0.7435, 0.7174, 0.8264, 0.5516, 0.8264, 0.6068, 0.785, 0.5516, 0.8264, 0.6068, 0.8264, 0.6621, 0.785, 0.6068, 0.785, 0.6068, 0.785, 0.6621, 0.7435, 0.6068, 0.8264, 0.441, 0.8264, 0.4963, 0.785, 0.441, 0.8264, 0.4963, 0.8264, 0.5516, 0.785, 0.4963, 0.785, 0.4963, 0.785, 0.5516, 0.7435, 0.4963, 0.8264, 0.3305, 0.8264, 0.3857, 0.785, 0.3305, 0.8264, 0.3857, 0.8264, 0.441, 0.785, 0.3857, 0.785, 0.3857, 0.785, 0.441, 0.7435, 0.3857, 0.8264, 0.2199, 0.8264, 0.2752, 0.785, 0.2199, 0.8264, 0.2752, 0.8264, 0.3305, 0.785, 0.2752, 0.785, 0.2752, 0.785, 0.3305, 0.7435, 0.2752, 0.8264, 0.1094, 0.8264, 0.1646, 0.785, 0.1094, 0.8264, 0.1646, 0.8264, 0.2199, 0.785, 0.1646, 0.785, 0.1646, 0.785, 0.2199, 0.7435, 0.1646, 0.7435, 0.8832, 0.7435, 0.9385, 0.7021, 0.8832, 0.7435, 0.9385, 0.7435, 0.9937, 0.7021, 0.9385, 0.7021, 0.9385, 0.7021, 0.9937, 0.6606, 0.9385, 0.7435, 0.7726, 0.7435, 0.8279, 0.7021, 0.7726, 0.7435, 0.8279, 0.7435, 0.8832, 0.7021, 0.8279, 0.7021, 0.8279, 0.7021, 0.8832, 0.6606, 0.8279, 0.7435, 0.6621, 0.7435, 0.7174, 0.7021, 0.6621, 0.7435, 0.7174, 0.7435, 0.7726, 0.7021, 0.7174, 0.7021, 0.7174, 0.7021, 0.7726, 0.6606, 0.7174, 0.7435, 0.5516, 0.7435, 0.6068, 0.7021, 0.5516, 0.7435, 0.6068, 0.7435, 0.6621, 0.7021, 0.6068, 0.7021, 0.6068, 0.7021, 0.6621, 0.6606, 0.6068, 0.7435, 0.441, 0.7435, 0.4963, 0.7021, 0.441, 0.7435, 0.4963, 0.7435, 0.5516, 0.7021, 0.4963, 0.7021, 0.4963, 0.7021, 0.5516, 0.6606, 0.4963, 0.7435, 0.3305, 0.7435, 0.3857, 0.7021, 0.3305, 0.7435, 0.3857, 0.7435, 0.441, 0.7021, 0.3857, 0.7021, 0.3857, 0.7021, 0.441, 0.6606, 0.3857, 0.7435, 0.2199, 0.7435, 0.2752, 0.7021, 0.2199, 0.7435, 0.2752, 0.7435, 0.3305, 0.7021, 0.2752, 0.7021, 0.2752, 0.7021, 0.3305, 0.6606, 0.2752, 0.7435, 0.1094, 0.7435, 0.1646, 0.7021, 0.1094, 0.7435, 0.1646, 0.7435, 0.2199, 0.7021, 0.1646, 0.7021, 0.1646, 0.7021, 0.2199, 0.6606, 0.1646, 0.6606, 0.8832, 0.6606, 0.9385, 0.6192, 0.8832, 0.6606, 0.9385, 0.6606, 0.9937, 0.6192, 0.9385, 0.6192, 0.9385, 0.6192, 0.9937, 0.5777, 0.9385, 0.6606, 0.7726, 0.6606, 0.8279, 0.6192, 0.7726, 0.6606, 0.8279, 0.6606, 0.8832, 0.6192, 0.8279, 0.6192, 0.8279, 0.6192, 0.8832, 0.5777, 0.8279, 0.6606, 0.6621, 0.6606, 0.7174, 0.6192, 0.6621, 0.6606, 0.7174, 0.6606, 0.7726, 0.6192, 0.7174, 0.6192, 0.7174, 0.6192, 0.7726, 0.5777, 0.7174, 0.6606, 0.5516, 0.6606, 0.6068, 0.6192, 0.5516, 0.6606, 0.6068, 0.6606, 0.6621, 0.6192, 0.6068, 0.6192, 0.6068, 0.6192, 0.6621, 0.5777, 0.6068, 0.6606, 0.441, 0.6606, 0.4963, 0.6192, 0.441, 0.6606, 0.4963, 0.6606, 0.5516, 0.6192, 0.4963, 0.6192, 0.4963, 0.6192, 0.5516, 0.5777, 0.4963, 0.6606, 0.3305, 0.6606, 0.3857, 0.6192, 0.3305, 0.6606, 0.3857, 0.6606, 0.441, 0.6192, 0.3857, 0.6192, 0.3857, 0.6192, 0.441, 0.5777, 0.3857, 0.6606, 0.2199, 0.6606, 0.2752, 0.6192, 0.2199, 0.6606, 0.2752, 0.6606, 0.3305, 0.6192, 0.2752, 0.6192, 0.2752, 0.6192, 0.3305, 0.5777, 0.2752, 0.6606, 0.1094, 0.6606, 0.1646, 0.6192, 0.1094, 0.6606, 0.1646, 0.6606, 0.2199, 0.6192, 0.1646, 0.6192, 0.1646, 0.6192, 0.2199, 0.5777, 0.1646, 0.5777, 0.8832, 0.5777, 0.9385, 0.5363, 0.8832, 0.5777, 0.9385, 0.5777, 0.9937, 0.5363, 0.9385, 0.5363, 0.9385, 0.5363, 0.9937, 0.4948, 0.9385, 0.5777, 0.7726, 0.5777, 0.8279, 0.5363, 0.7726, 0.5777, 0.8279, 0.5777, 0.8832, 0.5363, 0.8279, 0.5363, 0.8279, 0.5363, 0.8832, 0.4948, 0.8279, 0.5777, 0.6621, 0.5777, 0.7174, 0.5363, 0.6621, 0.5777, 0.7174, 0.5777, 0.7726, 0.5363, 0.7174, 0.5363, 0.7174, 0.5363, 0.7726, 0.4948, 0.7174, 0.5777, 0.5516, 0.5777, 0.6068, 0.5363, 0.5516, 0.5777, 0.6068, 0.5777, 0.6621, 0.5363, 0.6068, 0.5363, 0.6068, 0.5363, 0.6621, 0.4948, 0.6068, 0.5777, 0.441, 0.5777, 0.4963, 0.5363, 0.441, 0.5777, 0.4963, 0.5777, 0.5516, 0.5363, 0.4963, 0.5363, 0.4963, 0.5363, 0.5516, 0.4948, 0.4963, 0.5777, 0.3305, 0.5777, 0.3857, 0.5363, 0.3305, 0.5777, 0.3857, 0.5777, 0.441, 0.5363, 0.3857, 0.5363, 0.3857, 0.5363, 0.441, 0.4948, 0.3857, 0.5777, 0.2199, 0.5777, 0.2752, 0.5363, 0.2199, 0.5777, 0.2752, 0.5777, 0.3305, 0.5363, 0.2752, 0.5363, 0.2752, 0.5363, 0.3305, 0.4948, 0.2752, 0.5777, 0.1094, 0.5777, 0.1646, 0.5363, 0.1094, 0.5777, 0.1646, 0.5777, 0.2199, 0.5363, 0.1646, 0.5363, 0.1646, 0.5363, 0.2199, 0.4948, 0.1646, 0.4948, 0.8832, 0.4948, 0.9385, 0.4534, 0.8832, 0.4948, 0.9385, 0.4948, 0.9937, 0.4534, 0.9385, 0.4534, 0.9385, 0.4534, 0.9937, 0.4119, 0.9385, 0.4948, 0.7726, 0.4948, 0.8279, 0.4534, 0.7726, 0.4948, 0.8279, 0.4948, 0.8832, 0.4534, 0.8279, 0.4534, 0.8279, 0.4534, 0.8832, 0.4119, 0.8279, 0.4948, 0.6621, 0.4948, 0.7174, 0.4534, 0.6621, 0.4948, 0.7174, 0.4948, 0.7726, 0.4534, 0.7174, 0.4534, 0.7174, 0.4534, 0.7726, 0.4119, 0.7174, 0.4948, 0.5516, 0.4948, 0.6068, 0.4534, 0.5516, 0.4948, 0.6068, 0.4948, 0.6621, 0.4534, 0.6068, 0.4534, 0.6068, 0.4534, 0.6621, 0.4119, 0.6068, 0.4948, 0.441, 0.4948, 0.4963, 0.4534, 0.441, 0.4948, 0.4963, 0.4948, 0.5516, 0.4534, 0.4963, 0.4534, 0.4963, 0.4534, 0.5516, 0.4119, 0.4963, 0.4948, 0.3305, 0.4948, 0.3857, 0.4534, 0.3305, 0.4948, 0.3857, 0.4948, 0.441, 0.4534, 0.3857, 0.4534, 0.3857, 0.4534, 0.441, 0.4119, 0.3857, 0.4948, 0.2199, 0.4948, 0.2752, 0.4534, 0.2199, 0.4948, 0.2752, 0.4948, 0.3305, 0.4534, 0.2752, 0.4534, 0.2752, 0.4534, 0.3305, 0.4119, 0.2752, 0.4948, 0.1094, 0.4948, 0.1646, 0.4534, 0.1094, 0.4948, 0.1646, 0.4948, 0.2199, 0.4534, 0.1646, 0.4534, 0.1646, 0.4534, 0.2199, 0.4119, 0.1646, 0.4119, 0.8832, 0.4119, 0.9385, 0.3704, 0.8832, 0.4119, 0.9385, 0.4119, 0.9937, 0.3704, 0.9385, 0.3704, 0.9385, 0.3704, 0.9937, 0.329, 0.9385, 0.4119, 0.7726, 0.4119, 0.8279, 0.3704, 0.7726, 0.4119, 0.8279, 0.4119, 0.8832, 0.3704, 0.8279, 0.3704, 0.8279, 0.3704, 0.8832, 0.329, 0.8279, 0.4119, 0.6621, 0.4119, 0.7174, 0.3704, 0.6621, 0.4119, 0.7174, 0.4119, 0.7726, 0.3704, 0.7174, 0.3704, 0.7174, 0.3704, 0.7726, 0.329, 0.7174, 0.4119, 0.5516, 0.4119, 0.6068, 0.3704, 0.5516, 0.4119, 0.6068, 0.4119, 0.6621, 0.3704, 0.6068, 0.3704, 0.6068, 0.3704, 0.6621, 0.329, 0.6068, 0.4119, 0.441, 0.4119, 0.4963, 0.3704, 0.441, 0.4119, 0.4963, 0.4119, 0.5516, 0.3704, 0.4963, 0.3704, 0.4963, 0.3704, 0.5516, 0.329, 0.4963, 0.4119, 0.3305, 0.4119, 0.3857, 0.3704, 0.3305, 0.4119, 0.3857, 0.4119, 0.441, 0.3704, 0.3857, 0.3704, 0.3857, 0.3704, 0.441, 0.329, 0.3857, 0.4119, 0.2199, 0.4119, 0.2752, 0.3704, 0.2199, 0.4119, 0.2752, 0.4119, 0.3305, 0.3704, 0.2752, 0.3704, 0.2752, 0.3704, 0.3305, 0.329, 0.2752, 0.4119, 0.1094, 0.4119, 0.1646, 0.3704, 0.1094, 0.4119, 0.1646, 0.4119, 0.2199, 0.3704, 0.1646, 0.3704, 0.1646, 0.3704, 0.2199, 0.329, 0.1646, 0.329, 0.8832, 0.329, 0.9385, 0.2875, 0.8832, 0.329, 0.9385, 0.329, 0.9937, 0.2875, 0.9385, 0.2875, 0.9385, 0.2875, 0.9937, 0.2461, 0.9385, 0.329, 0.7726, 0.329, 0.8279, 0.2875, 0.7726, 0.329, 0.8279, 0.329, 0.8832, 0.2875, 0.8279, 0.2875, 0.8279, 0.2875, 0.8832, 0.2461, 0.8279, 0.329, 0.6621, 0.329, 0.7174, 0.2875, 0.6621, 0.329, 0.7174, 0.329, 0.7726, 0.2875, 0.7174, 0.2875, 0.7174, 0.2875, 0.7726, 0.2461, 0.7174, 0.329, 0.5516, 0.329, 0.6068, 0.2875, 0.5516, 0.329, 0.6068, 0.329, 0.6621, 0.2875, 0.6068, 0.2875, 0.6068, 0.2875, 0.6621, 0.2461, 0.6068, 0.329, 0.441, 0.329, 0.4963, 0.2875, 0.441, 0.329, 0.4963, 0.329, 0.5516, 0.2875, 0.4963, 0.2875, 0.4963, 0.2875, 0.5516, 0.2461, 0.4963, 0.329, 0.3305, 0.329, 0.3857, 0.2875, 0.3305, 0.329, 0.3857, 0.329, 0.441, 0.2875, 0.3857, 0.2875, 0.3857, 0.2875, 0.441, 0.2461, 0.3857, 0.329, 0.2199, 0.329, 0.2752, 0.2875, 0.2199, 0.329, 0.2752, 0.329, 0.3305, 0.2875, 0.2752, 0.2875, 0.2752, 0.2875, 0.3305, 0.2461, 0.2752, 0.329, 0.1094, 0.329, 0.1646, 0.2875, 0.1094, 0.329, 0.1646, 0.329, 0.2199, 0.2875, 0.1646, 0.2875, 0.1646, 0.2875, 0.2199, 0.2461, 0.1646, 0.2461, 0.8832, 0.2461, 0.9385, 0.2046, 0.8832, 0.2461, 0.9385, 0.2461, 0.9937, 0.2046, 0.9385, 0.2046, 0.9385, 0.2046, 0.9937, 0.1632, 0.9385, 0.2461, 0.7726, 0.2461, 0.8279, 0.2046, 0.7726, 0.2461, 0.8279, 0.2461, 0.8832, 0.2046, 0.8279, 0.2046, 0.8279, 0.2046, 0.8832, 0.1632, 0.8279, 0.2461, 0.6621, 0.2461, 0.7174, 0.2046, 0.6621, 0.2461, 0.7174, 0.2461, 0.7726, 0.2046, 0.7174, 0.2046, 0.7174, 0.2046, 0.7726, 0.1632, 0.7174, 0.2461, 0.5516, 0.2461, 0.6068, 0.2046, 0.5516, 0.2461, 0.6068, 0.2461, 0.6621, 0.2046, 0.6068, 0.2046, 0.6068, 0.2046, 0.6621, 0.1632, 0.6068, 0.2461, 0.441, 0.2461, 0.4963, 0.2046, 0.441, 0.2461, 0.4963, 0.2461, 0.5516, 0.2046, 0.4963, 0.2046, 0.4963, 0.2046, 0.5516, 0.1632, 0.4963, 0.2461, 0.3305, 0.2461, 0.3857, 0.2046, 0.3305, 0.2461, 0.3857, 0.2461, 0.441, 0.2046, 0.3857, 0.2046, 0.3857, 0.2046, 0.441, 0.1632, 0.3857, 0.2461, 0.2199, 0.2461, 0.2752, 0.2046, 0.2199, 0.2461, 0.2752, 0.2461, 0.3305, 0.2046, 0.2752, 0.2046, 0.2752, 0.2046, 0.3305, 0.1632, 0.2752, 0.2461, 0.1094, 0.2461, 0.1646, 0.2046, 0.1094, 0.2461, 0.1646, 0.2461, 0.2199, 0.2046, 0.1646, 0.2046, 0.1646, 0.2046, 0.2199, 0.1632, 0.1646, 0.1632, 0.8832, 0.1632, 0.9385, 0.1217, 0.8832, 0.1632, 0.9385, 0.1632, 0.9937, 0.1217, 0.9385, 0.1217, 0.9385, 0.1217, 0.9937, 0.08027, 0.9385, 0.1632, 0.7726, 0.1632, 0.8279, 0.1217, 0.7726, 0.1632, 0.8279, 0.1632, 0.8832, 0.1217, 0.8279, 0.1217, 0.8279, 0.1217, 0.8832, 0.08027, 0.8279, 0.1632, 0.6621, 0.1632, 0.7174, 0.1217, 0.6621, 0.1632, 0.7174, 0.1632, 0.7726, 0.1217, 0.7174, 0.1217, 0.7174, 0.1217, 0.7726, 0.08027, 0.7174, 0.1632, 0.5516, 0.1632, 0.6068, 0.1217, 0.5516, 0.1632, 0.6068, 0.1632, 0.6621, 0.1217, 0.6068, 0.1217, 0.6068, 0.1217, 0.6621, 0.08027, 0.6068, 0.1632, 0.441, 0.1632, 0.4963, 0.1217, 0.441, 0.1632, 0.4963, 0.1632, 0.5516, 0.1217, 0.4963, 0.1217, 0.4963, 0.1217, 0.5516, 0.08027, 0.4963, 0.1632, 0.3305, 0.1632, 0.3857, 0.1217, 0.3305, 0.1632, 0.3857, 0.1632, 0.441, 0.1217, 0.3857, 0.1217, 0.3857, 0.1217, 0.441, 0.08027, 0.3857, 0.1632, 0.2199, 0.1632, 0.2752, 0.1217, 0.2199, 0.1632, 0.2752, 0.1632, 0.3305, 0.1217, 0.2752, 0.1217, 0.2752, 0.1217, 0.3305, 0.08027, 0.2752, 0.1632, 0.1094, 0.1632, 0.1646, 0.1217, 0.1094, 0.1632, 0.1646, 0.1632, 0.2199, 0.1217, 0.1646, 0.1217, 0.1646, 0.1217, 0.2199, 0.08027, 0.1646, 0.9093, 0.6068, 0.9508, 0.6621, 0.9093, 0.6621, 0.9508, 0.6621, 0.9508, 0.6068, 0.9093, 0.6068, 0.9093, 0.5516, 0.9508, 0.6068, 0.9093, 0.6068, 0.9508, 0.5516, 0.9508, 0.6068, 0.9093, 0.5516, 0.9093, 0.4963, 0.9508, 0.5516, 0.9093, 0.5516, 0.9093, 0.4963, 0.9508, 0.4963, 0.9508, 0.5516, 0.9508, 0.4963, 0.9093, 0.4963, 0.9093, 0.441, 0.9508, 0.441, 0.9508, 0.4963, 0.9093, 0.441, 0.9093, 0.3857, 0.9508, 0.441, 0.9093, 0.441, 0.9093, 0.3857, 0.9508, 0.3857, 0.9508, 0.441, 0.9923, 0.3857, 0.9508, 0.3857, 0.9508, 0.3305, 0.9923, 0.3857, 0.9508, 0.3305, 0.9923, 0.3305, 0.9508, 0.441, 0.9508, 0.3857, 0.9923, 0.441, 0.9508, 0.3857, 0.9923, 0.3857, 0.9923, 0.441, 0.9923, 0.4963, 0.9508, 0.4963, 0.9508, 0.441, 0.9923, 0.4963, 0.9508, 0.441, 0.9923, 0.441, 0.9508, 0.5516, 0.9508, 0.4963, 0.9923, 0.5516, 0.9508, 0.4963, 0.9923, 0.4963, 0.9923, 0.5516, 0.9923, 0.6068, 0.9508, 0.5516, 0.9923, 0.5516, 0.9923, 0.6068, 0.9508, 0.6068, 0.9508, 0.5516])
me_plane_001.use_remesh_preserve_volume = False
me_plane_001.use_remesh_preserve_attributes = False
me_plane_001.use_mirror_vertex_groups = False
me_plane_001.update()

# ---- objects
ob_backgroundpaper_midres = bpy.data.objects.new('BackgroundPaper_MidRes', me_plane_001)

# ---- transforms, parenting, visibility, modifiers, constraints
ob_backgroundpaper_midres.location = (0.0, 0.0, 0.0)
ob_backgroundpaper_midres.lineart.crease_threshold = 0.0

# ---- collection membership
col_collection_1.objects.link(ob_backgroundpaper_midres)

# ---- scene / render settings (as saved in the file)
scene.frame_start = 1; scene.frame_end = 74; scene.frame_set(76)
scene.render.engine = 'BLENDER_EEVEE_NEXT'
scene.render.image_settings.file_format = 'JPEG'
scene.render.image_settings.color_mode = 'RGB'
scene.render.image_settings.compression = 90
scene.render.resolution_x = 800
scene.render.resolution_y = 600
scene.render.pixel_aspect_x = 100.0
scene.render.pixel_aspect_y = 100.0
scene.render.fps = 25
scene.render.dither_intensity = 0.0
scene.render.use_compositing = False
scene.render.use_sequencer = False
scene.render.bake_margin = 2
scene.render.bake_bias = 0.0
scene.render.use_stamp_time = False
scene.render.use_stamp_date = False
scene.render.use_stamp_frame = False
scene.render.use_stamp_camera = False
scene.render.use_stamp_scene = False
scene.render.use_stamp_filename = False
scene.render.use_stamp_render_time = False
scene.render.stamp_font_size = 0
scene.cycles.use_denoising = False
scene.cycles.samples = 10
scene.cycles.sampling_pattern = 'TABULATED_SOBOL'
scene.cycles.light_sampling_threshold = 0.0
scene.cycles.use_adaptive_sampling = False
scene.cycles.use_light_tree = False
scene.cycles.blur_glossy = 0.0
scene.cycles.volume_bounces = 1
scene.cycles.pixel_filter_type = 'GAUSSIAN'
scene.cycles.sample_clamp_indirect = 0.0
scene.view_settings.view_transform = 'Raw'
bpy.context.view_layer.update()

# ---- added for rendering (the .blend has no active camera): camera
cam_auto = bpy.data.cameras.new('AutoCamera')
cam_auto.lens = 50.0
cam_auto.sensor_width = 36.0
cam_auto.clip_end = 1000.0
ob_auto_camera = bpy.data.objects.new('AutoCamera', cam_auto)
scene.collection.objects.link(ob_auto_camera)
ob_auto_camera.location = (13.8784, -16.654, 11.1027)
ob_auto_camera.rotation_euler = (1.09748, -7.21219e-08, 0.694738)
scene.camera = ob_auto_camera
bpy.context.view_layer.update()
